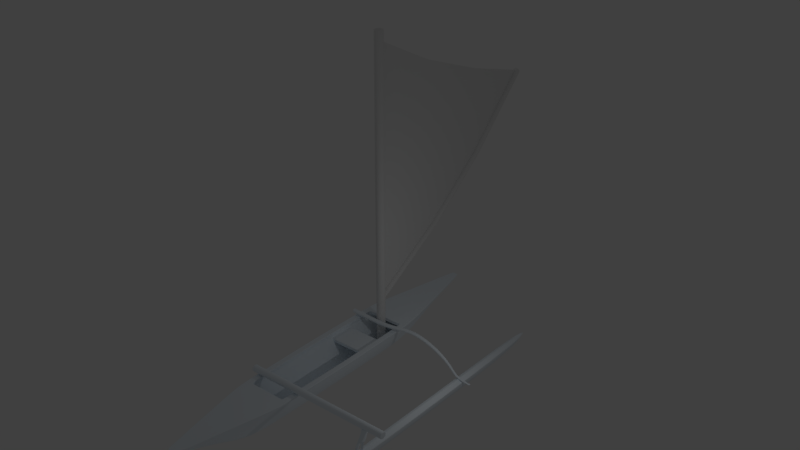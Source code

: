 # Source: pirogue02.blend  (saved by Blender 2.79.0; exported with 4.5.12 LTS)
import bpy
from mathutils import Matrix  # noqa: F401  (used for matrix-valued properties, if any)

bpy.ops.wm.read_factory_settings(use_empty=True)
scene = bpy.context.scene
scene.name = 'Scene'

# ---- collections
col_collection_1 = bpy.data.collections.new('Collection 1'); scene.collection.children.link(col_collection_1)

# ---- materials (node trees are filled in below, after node groups)
mat_material_001 = bpy.data.materials.new('Material.001')
mat_material_001.alpha_threshold = 0.0
mat_material_001.use_transparent_shadow = False
mat_material_001.roughness = 0.5
mat_material_002 = bpy.data.materials.new('Material.002')
mat_material_002.alpha_threshold = 0.0
mat_material_002.use_transparent_shadow = False
mat_material_002.preview_render_type = 'FLAT'
mat_material_002.roughness = 0.5
mat_material_005 = bpy.data.materials.new('Material.005')
mat_material_005.alpha_threshold = 0.0
mat_material_005.use_transparent_shadow = False
mat_material_005.diffuse_color = (0.8697, 0.941, 1.0, 1.0)
mat_material_005.roughness = 0.5

# ---- material node trees

# ---- world
world_world = bpy.data.worlds.new('World'); scene.world = world_world
world_world.color = (0.05088, 0.05088, 0.05088)
world_world.use_sun_shadow = False
world_world.sun_shadow_jitter_overblur = 0.0
world_world.cycles.sampling_method = 'MANUAL'

# ---- lights
light_spot = bpy.data.lights.new('Spot', 'SPOT')
light_spot.transmission_factor = 0.0
light_spot.energy = 351.0
light_spot.shadow_buffer_clip_start = 0.5
light_spot.shadow_soft_size = 0.1
light_spot.shadow_maximum_resolution = 0.006
light_spot.use_absolute_resolution = True
light_lamp = bpy.data.lights.new('Lamp', 'POINT')
light_lamp.transmission_factor = 0.0
light_lamp.cutoff_distance = 30.0
light_lamp.energy = 100.0
light_lamp.shadow_buffer_clip_start = 1.001
light_lamp.shadow_soft_size = 0.1
light_lamp.shadow_maximum_resolution = 0.006
light_lamp.use_absolute_resolution = True

# ---- meshes
me_plane = bpy.data.meshes.new('Plane')
me_plane.from_pydata([(0.348, 1.07, 0.01268), (0.348, -0.03495, 7.704), (0.3396, 1.03, -0.04722), (0.3377, -0.5452, -0.1877), (0.3451, 1.415, 0.1891), (0.3451, -0.5958, 0.05179), (0.3506, 1.415, 0.1861), (0.3506, -0.5958, 0.04877), (0.356, 1.415, 0.1771), (0.356, -0.5958, 0.03981), (0.3609, 1.415, 0.1626), (0.3609, -0.5957, 0.02527), (0.3652, 1.415, 0.143), (0.3652, -0.5957, 0.005696), (0.3687, 1.415, 0.1192), (0.3687, -0.5956, -0.01815), (0.3713, 1.415, 0.09195), (0.3713, -0.5956, -0.04536), (0.373, 1.415, 0.06242), (0.373, -0.5955, -0.07489), (0.3735, 1.415, 0.03172), (0.3735, -0.5955, -0.1056), (0.373, 1.415, 0.001016), (0.373, -0.5954, -0.1363), (0.3713, 1.416, -0.02851), (0.3713, -0.5953, -0.1658), (0.3687, 1.416, -0.05572), (0.3687, -0.5953, -0.193), (0.3652, 1.416, -0.07957), (0.3652, -0.5952, -0.2169), (0.3609, 1.416, -0.09914), (0.3609, -0.5952, -0.2364), (0.356, 1.416, -0.1137), (0.356, -0.5952, -0.251), (0.3506, 1.416, -0.1226), (0.3506, -0.5951, -0.2599), (0.3451, 1.416, -0.1257), (0.3451, -0.5951, -0.263), (0.3395, 1.416, -0.1226), (0.3395, -0.5951, -0.2599), (0.3342, 1.416, -0.1137), (0.3342, -0.5952, -0.251), (0.3293, 1.416, -0.09914), (0.3293, -0.5952, -0.2364), (0.325, 1.416, -0.07957), (0.325, -0.5952, -0.2169), (0.3215, 1.416, -0.05572), (0.3215, -0.5953, -0.193), (0.3188, 1.416, -0.02851), (0.3188, -0.5953, -0.1658), (0.3172, 1.415, 0.001016), (0.3172, -0.5954, -0.1363), (0.3167, 1.415, 0.03172), (0.3167, -0.5955, -0.1056), (0.3172, 1.415, 0.06242), (0.3172, -0.5955, -0.07489), (0.3188, 1.415, 0.09195), (0.3188, -0.5956, -0.04536), (0.3215, 1.415, 0.1192), (0.3215, -0.5956, -0.01815), (0.325, 1.415, 0.143), (0.325, -0.5957, 0.005697), (0.3293, 1.415, 0.1626), (0.3293, -0.5957, 0.02527), (0.3342, 1.415, 0.1771), (0.3342, -0.5958, 0.03981), (0.3395, 1.415, 0.1861), (0.3395, -0.5958, 0.04877), (0.345, -0.01879, 7.756), (0.347, 1.079, 0.1307), (0.3439, -0.03464, 7.705), (0.3439, 1.07, 0.01384), (0.3399, -0.03373, 7.709), (0.3399, 1.071, 0.01728), (0.3363, -0.03225, 7.714), (0.3363, 1.073, 0.02288), (0.3331, -0.03027, 7.722), (0.3331, 1.075, 0.03041), (0.3305, -0.02784, 7.731), (0.3305, 1.077, 0.03958), (0.3285, -0.02508, 7.741), (0.3285, 1.08, 0.05005), (0.3273, -0.02208, 7.753), (0.3273, 1.083, 0.06141), (0.3269, -0.01896, 7.764), (0.3269, 1.086, 0.07322), (0.3273, -0.01584, 7.776), (0.3273, 1.089, 0.08503), (0.3285, -0.01284, 7.788), (0.3285, 1.092, 0.09638), (0.3305, -0.01008, 7.798), (0.3305, 1.095, 0.1069), (0.3331, -0.007658, 7.807), (0.3331, 1.097, 0.116), (0.3363, -0.005668, 7.815), (0.3363, 1.099, 0.1236), (0.3399, -0.004192, 7.82), (0.3399, 1.101, 0.1291), (0.3439, -0.003282, 7.824), (0.3439, 1.102, 0.1326), (0.348, -0.002975, 7.825), (0.348, 1.102, 0.1338), (0.3521, -0.003282, 7.824), (0.3521, 1.102, 0.1326), (0.356, -0.004192, 7.82), (0.356, 1.101, 0.1291), (0.3596, -0.005668, 7.815), (0.3596, 1.099, 0.1236), (0.3628, -0.007658, 7.807), (0.3628, 1.097, 0.116), (0.3654, -0.01008, 7.798), (0.3654, 1.095, 0.1069), (0.3674, -0.01284, 7.788), (0.3674, 1.092, 0.09638), (0.3686, -0.01584, 7.776), (0.3686, 1.089, 0.08503), (0.369, -0.01896, 7.764), (0.369, 1.086, 0.07322), (0.3686, -0.02208, 7.753), (0.3686, 1.083, 0.06141), (0.3674, -0.02508, 7.741), (0.3674, 1.08, 0.05005), (0.3654, -0.02784, 7.731), (0.3654, 1.077, 0.03958), (0.3628, -0.03027, 7.722), (0.3628, 1.075, 0.03041), (0.3596, -0.03225, 7.714), (0.3596, 1.073, 0.02288), (0.356, -0.03373, 7.709), (0.356, 1.071, 0.01728), (0.3521, -0.03464, 7.705), (0.3521, 1.07, 0.01384), (0.3331, 0.777, 3.014), (0.3331, 0.4278, 5.432), (0.3305, 0.7581, 2.928), (0.3305, 0.4113, 5.33), (0.3305, 0.7747, 3.004), (0.3305, 0.4258, 5.419), (0.3331, 0.7558, 2.917), (0.3331, 0.4094, 5.318), (0.3285, 0.7721, 2.992), (0.3285, 0.4236, 5.406), (0.3363, 0.7539, 2.909), (0.3363, 0.4077, 5.308), (0.3273, 0.7693, 2.979), (0.3273, 0.4211, 5.39), (0.3399, 0.7526, 2.902), (0.3399, 0.4065, 5.3), (0.3269, 0.7664, 2.966), (0.3269, 0.4186, 5.375), (0.3439, 0.7517, 2.898), (0.3439, 0.4058, 5.296), (0.348, 0.4056, 5.294), (0.348, 0.7514, 2.897), (0.3273, 0.7635, 2.952), (0.3273, 0.416, 5.359), (0.3285, 0.7607, 2.939), (0.3285, 0.4136, 5.344), (0.3363, 0.7788, 3.023), (0.3363, 0.4294, 5.442), (0.3399, 0.7802, 3.029), (0.3399, 0.4306, 5.449), (0.3439, 0.7811, 3.033), (0.3439, 0.4313, 5.454), (0.348, 0.7814, 3.034), (0.348, 0.4316, 5.455), (0.3521, 0.7811, 3.033), (0.3521, 0.4313, 5.454), (0.356, 0.7802, 3.029), (0.356, 0.4306, 5.449), (0.3596, 0.7788, 3.023), (0.3596, 0.4294, 5.442), (0.3628, 0.777, 3.014), (0.3628, 0.4278, 5.432), (0.3654, 0.7747, 3.004), (0.3654, 0.4258, 5.419), (0.3674, 0.7721, 2.992), (0.3674, 0.4236, 5.406), (0.3686, 0.7693, 2.979), (0.3686, 0.4211, 5.39), (0.369, 0.7664, 2.966), (0.369, 0.4186, 5.375), (0.3686, 0.7635, 2.952), (0.3686, 0.416, 5.359), (0.3674, 0.7607, 2.939), (0.3674, 0.4136, 5.344), (0.3654, 0.7581, 2.928), (0.3654, 0.4113, 5.33), (0.3628, 0.7558, 2.917), (0.3628, 0.4094, 5.318), (0.3596, 0.7539, 2.909), (0.3596, 0.4077, 5.308), (0.356, 0.7526, 2.902), (0.356, 0.4065, 5.3), (0.3521, 0.7517, 2.898), (0.3521, 0.4058, 5.296), (0.345, -0.01859, 7.661), (0.3463, 0.7672, 2.937), (0.3457, 0.4183, 5.384), (0.3383, -0.02026, -0.1409), (0.339, 0.5047, -0.09404), (0.3463, 0.7129, 2.673), (0.3463, 0.7129, 2.673), (0.3463, 0.7129, 2.673), (0.3421, 1.046, 0.01208), (0.3445, 1.062, 0.07139), (0.3426, -0.1465, 5.112), (0.3401, -0.3148, 2.464), (0.3408, 0.1259, 1.701), (0.3432, 0.2721, 3.542), (0.3414, 0.5922, 0.9162), (0.3439, 0.6797, 1.926), (0.3392, 0.6796, -0.07844), (0.3394, 0.8546, -0.06283), (0.3468, 0.9749, 1.066), (0.3465, 0.8711, 2.001), (0.3419, 0.8947, 0.3135), (0.3416, 0.7434, 0.6148), (0.3443, 0.9348, 0.6897), (0.3441, 0.8072, 1.308), (0.3461, 0.6509, 3.752), (0.3459, 0.5346, 4.568), (0.3385, 0.1547, -0.1253), (0.3387, 0.3297, -0.1097), (0.3412, 0.4368, 1.178), (0.341, 0.2813, 1.439), (0.3437, 0.5438, 2.465), (0.3434, 0.408, 3.004), (0.3455, 0.2726, 6.175), (0.3452, 0.1269, 6.966), (0.3379, -0.3702, -0.1721), (0.3381, -0.1952, -0.1565), (0.3405, -0.02098, 1.955), (0.3403, -0.1679, 2.21), (0.343, 0.1326, 4.065), (0.3428, -0.006966, 4.589), (0.3393, -0.3916, 1.58), (0.3385, -0.4684, 0.6962), (0.3404, 1.035, -0.02745), (0.3413, 1.04, -0.007683), (0.3391, 0.02847, 0.473), (0.3399, 0.0772, 1.087), (0.3398, 0.5338, 0.2427), (0.3406, 0.563, 0.5795), (0.34, 0.7009, 0.1527), (0.3408, 0.7222, 0.3837), (0.3402, 0.868, 0.0626), (0.341, 0.8813, 0.188), (0.3393, 0.1969, 0.3962), (0.3402, 0.2391, 0.9177), (0.3396, 0.3654, 0.3195), (0.3404, 0.4011, 0.7486), (0.3387, -0.3028, 0.6218), (0.3395, -0.2353, 1.416), (0.3389, -0.1371, 0.5474), (0.3397, -0.07906, 1.251), (0.3429, 1.051, 0.03185), (0.3437, 1.057, 0.05162), (0.3417, -0.2026, 4.229), (0.3409, -0.2587, 3.347), (0.3416, 0.1747, 2.315), (0.3424, 0.2234, 2.928), (0.3422, 0.6214, 1.253), (0.3431, 0.6505, 1.59), (0.3425, 0.7647, 0.8459), (0.3433, 0.786, 1.077), (0.3427, 0.9081, 0.4389), (0.3435, 0.9214, 0.5643), (0.3418, 0.3236, 1.961), (0.3426, 0.3658, 2.482), (0.342, 0.4725, 1.607), (0.3428, 0.5082, 2.036), (0.3411, -0.1143, 3.003), (0.342, -0.06061, 3.796), (0.3414, 0.0302, 2.659), (0.3422, 0.08139, 3.362), (0.3453, 1.068, 0.09115), (0.3462, 1.073, 0.1109), (0.344, 0.3209, 4.156), (0.3449, 0.3696, 4.77), (0.3447, 0.7089, 2.263), (0.3455, 0.7381, 2.6), (0.3442, -0.06136, 6.875), (0.3434, -0.1039, 5.993), (0.3449, 0.8285, 1.539), (0.3457, 0.8498, 1.77), (0.3451, 0.9481, 0.8152), (0.3459, 0.9615, 0.9406), (0.3443, 0.4502, 3.525), (0.3451, 0.4924, 4.047), (0.3445, 0.5795, 2.894), (0.3453, 0.6152, 3.323), (0.3436, 0.03766, 5.381), (0.3444, 0.08229, 6.173), (0.3438, 0.1793, 4.769), (0.3446, 0.2259, 5.472)], [], [(4, 5, 7, 6), (172, 109, 111, 174), (144, 87, 89, 140), (6, 7, 9, 8), (170, 107, 109, 172), (8, 9, 11, 10), (10, 11, 13, 12), (148, 85, 87, 144), (12, 13, 15, 14), (168, 105, 107, 170), (14, 15, 17, 16), (16, 17, 19, 18), (154, 83, 85, 148), (18, 19, 21, 20), (166, 103, 105, 168), (20, 21, 23, 22), (22, 23, 25, 24), (156, 81, 83, 154), (24, 25, 27, 26), (164, 101, 103, 166), (26, 27, 29, 28), (28, 29, 31, 30), (134, 79, 81, 156), (30, 31, 33, 32), (162, 99, 101, 164), (32, 33, 35, 34), (34, 35, 37, 36), (138, 77, 79, 134), (36, 37, 39, 38), (160, 97, 99, 162), (38, 39, 41, 40), (40, 41, 43, 42), (142, 75, 77, 138), (42, 43, 45, 44), (158, 95, 97, 160), (44, 45, 47, 46), (46, 47, 49, 48), (146, 73, 75, 142), (48, 49, 51, 50), (132, 93, 95, 158), (50, 51, 53, 52), (52, 53, 55, 54), (150, 71, 73, 146), (54, 55, 57, 56), (136, 91, 93, 132), (56, 57, 59, 58), (58, 59, 61, 60), (153, 0, 71, 150), (60, 61, 63, 62), (140, 89, 91, 136), (62, 63, 65, 64), (7, 5, 67, 65, 63, 61, 59, 57, 55, 53, 51, 49, 47, 45, 43, 41, 39, 37, 35, 33, 31, 29, 27, 25, 23, 21, 19, 17, 15, 13, 11, 9), (287, 277, 69, 214), (64, 65, 67, 66), (66, 67, 5, 4), (4, 6, 8, 10, 12, 14, 16, 18, 20, 22, 24, 26, 28, 30, 32, 34, 36, 38, 40, 42, 44, 46, 48, 50, 52, 54, 56, 58, 60, 62, 64, 66), (174, 111, 113, 176), (176, 113, 115, 178), (178, 115, 117, 180), (180, 117, 119, 182), (182, 119, 121, 184), (184, 121, 123, 186), (186, 123, 125, 188), (188, 125, 127, 190), (190, 127, 129, 192), (111, 109, 107, 105, 103, 101, 99, 97, 95, 93, 91, 89, 87, 85, 83, 81, 79, 77, 75, 73, 71, 0, 131, 129, 127, 125, 123, 121, 119, 117, 115, 113), (192, 129, 131, 194), (194, 131, 0, 153), (1, 70, 72, 74, 76, 78, 80, 82, 84, 86, 88, 90, 92, 94, 96, 98, 100, 102, 104, 106, 108, 110, 112, 114, 116, 118, 120, 122, 124, 126, 128, 130), (130, 195, 152, 1), (195, 194, 153, 152), (128, 193, 195, 130), (193, 192, 194, 195), (126, 191, 193, 128), (191, 190, 192, 193), (124, 189, 191, 126), (189, 188, 190, 191), (122, 187, 189, 124), (187, 186, 188, 189), (120, 185, 187, 122), (185, 184, 186, 187), (118, 183, 185, 120), (183, 182, 184, 185), (116, 181, 183, 118), (181, 180, 182, 183), (114, 179, 181, 116), (179, 178, 180, 181), (112, 177, 179, 114), (177, 176, 178, 179), (110, 175, 177, 112), (175, 174, 176, 177), (88, 141, 137, 90), (141, 140, 136, 137), (1, 152, 151, 70), (152, 153, 150, 151), (90, 137, 133, 92), (137, 136, 132, 133), (70, 151, 147, 72), (151, 150, 146, 147), (92, 133, 159, 94), (133, 132, 158, 159), (72, 147, 143, 74), (147, 146, 142, 143), (94, 159, 161, 96), (159, 158, 160, 161), (74, 143, 139, 76), (143, 142, 138, 139), (96, 161, 163, 98), (161, 160, 162, 163), (76, 139, 135, 78), (139, 138, 134, 135), (98, 163, 165, 100), (163, 162, 164, 165), (78, 135, 157, 80), (135, 134, 156, 157), (100, 165, 167, 102), (165, 164, 166, 167), (80, 157, 155, 82), (157, 156, 154, 155), (102, 167, 169, 104), (167, 166, 168, 169), (82, 155, 149, 84), (155, 154, 148, 149), (104, 169, 171, 106), (169, 168, 170, 171), (84, 149, 145, 86), (149, 148, 144, 145), (106, 171, 173, 108), (171, 170, 172, 173), (86, 145, 141, 88), (145, 144, 140, 141), (108, 173, 175, 110), (173, 172, 174, 175), (295, 279, 198, 228), (291, 281, 197, 220), (251, 243, 210, 224), (271, 263, 211, 226), (255, 241, 208, 232), (275, 261, 209, 234), (247, 239, 204, 216), (267, 257, 205, 218), (263, 265, 219, 211), (265, 267, 218, 219), (243, 245, 217, 210), (245, 247, 216, 217), (281, 285, 215, 197), (285, 287, 214, 215), (261, 269, 227, 209), (269, 271, 226, 227), (241, 249, 225, 208), (249, 251, 224, 225), (279, 289, 221, 198), (289, 291, 220, 221), (258, 273, 235, 206), (273, 275, 234, 235), (236, 253, 233, 207), (253, 255, 232, 233), (282, 293, 229, 68), (293, 295, 228, 229), (230, 231, 254, 252), (252, 254, 255, 253), (3, 230, 252, 237), (237, 252, 253, 236), (222, 223, 250, 248), (248, 250, 251, 249), (199, 222, 248, 240), (240, 248, 249, 241), (212, 213, 246, 244), (244, 246, 247, 245), (200, 212, 244, 242), (242, 244, 245, 243), (213, 2, 238, 246), (246, 238, 239, 247), (231, 199, 240, 254), (254, 240, 241, 255), (223, 200, 242, 250), (250, 242, 243, 251), (233, 232, 274, 272), (272, 274, 275, 273), (207, 233, 272, 259), (259, 272, 273, 258), (225, 224, 270, 268), (268, 270, 271, 269), (208, 225, 268, 260), (260, 268, 269, 261), (217, 216, 266, 264), (264, 266, 267, 265), (210, 217, 264, 262), (262, 264, 265, 263), (216, 204, 256, 266), (266, 256, 257, 267), (232, 208, 260, 274), (274, 260, 261, 275), (224, 210, 262, 270), (270, 262, 263, 271), (235, 234, 294, 292), (292, 294, 295, 293), (206, 235, 292, 283), (283, 292, 293, 282), (227, 226, 290, 288), (288, 290, 291, 289), (209, 227, 288, 278), (278, 288, 289, 279), (219, 218, 286, 284), (284, 286, 287, 285), (211, 219, 284, 280), (280, 284, 285, 281), (226, 211, 280, 290), (290, 280, 281, 291), (234, 209, 278, 294), (294, 278, 279, 295), (218, 205, 276, 286), (286, 276, 277, 287)])
me_plane.polygons.foreach_set('material_index', [0, 0, 0, 0, 0, 0, 0, 0, 0, 0, 0, 0, 0, 0, 0, 0, 0, 0, 0, 0, 0, 0, 0, 0, 0, 0, 0, 0, 0, 0, 0, 0, 0, 0, 0, 0, 0, 0, 0, 0, 0, 0, 0, 0, 0, 0, 0, 0, 0, 0, 0, 0, 1, 0, 0, 0, 0, 0, 0, 0, 0, 0, 0, 0, 0, 0, 0, 0, 0, 0, 0, 0, 0, 0, 0, 0, 0, 0, 0, 0, 0, 0, 0, 0, 0, 0, 0, 0, 0, 0, 0, 0, 0, 0, 0, 0, 0, 0, 0, 0, 0, 0, 0, 0, 0, 0, 0, 0, 0, 0, 0, 0, 0, 0, 0, 0, 0, 0, 0, 0, 0, 0, 0, 0, 0, 0, 0, 0, 0, 0, 0, 0, 0, 1, 1, 1, 1, 1, 1, 1, 1, 1, 1, 1, 1, 1, 1, 1, 1, 1, 1, 1, 1, 1, 1, 1, 1, 1, 1, 1, 1, 1, 1, 1, 1, 1, 1, 1, 1, 1, 1, 1, 1, 1, 1, 1, 1, 1, 1, 1, 1, 1, 1, 1, 1, 1, 1, 1, 1, 1, 1, 1, 1, 1, 1, 1, 1, 1, 1, 1, 1, 1, 1, 1, 1, 1, 1, 1, 1, 1, 1, 1, 1])
_uv = me_plane.uv_layers.new(name='UVMap')
_uv.uv.foreach_set('vector', [0.0, 0.0, 0.0, 0.0, 0.0, 0.0, 0.0, 0.0, 0.0, 0.0, 0.0, 0.0, 0.0, 0.0, 0.0, 0.0, 0.0, 0.0, 0.0, 0.0, 0.0, 0.0, 0.0, 0.0, 0.0, 0.0, 0.0, 0.0, 0.0, 0.0, 0.0, 0.0, 0.0, 0.0, 0.0, 0.0, 0.0, 0.0, 0.0, 0.0, 0.0, 0.0, 0.0, 0.0, 0.0, 0.0, 0.0, 0.0, 0.0, 0.0, 0.0, 0.0, 0.0, 0.0, 0.0, 0.0, 0.0, 0.0, 0.0, 0.0, 0.0, 0.0, 0.0, 0.0, 0.0, 0.0, 0.0, 0.0, 0.0, 0.0, 0.0, 0.0, 0.0, 0.0, 0.0, 0.0, 0.0, 0.0, 0.0, 0.0, 0.0, 0.0, 0.0, 0.0, 0.0, 0.0, 0.0, 0.0, 0.0, 0.0, 0.0, 0.0, 0.0, 0.0, 0.0, 0.0, 0.0, 0.0, 0.0, 0.0, 0.0, 0.0, 0.0, 0.0, 0.0, 0.0, 0.0, 0.0, 0.0, 0.0, 0.0, 0.0, 0.0, 0.0, 0.0, 0.0, 0.0, 0.0, 0.0, 0.0, 0.0, 0.0, 0.0, 0.0, 0.0, 0.0, 0.0, 0.0, 0.0, 0.0, 0.0, 0.0, 0.0, 0.0, 0.0, 0.0, 0.0, 0.0, 0.0, 0.0, 0.0, 0.0, 0.0, 0.0, 0.0, 0.0, 0.0, 0.0, 0.0, 0.0, 0.0, 0.0, 0.0, 0.0, 0.0, 0.0, 0.0, 0.0, 0.0, 0.0, 0.0, 0.0, 0.0, 0.0, 0.0, 0.0, 0.0, 0.0, 0.0, 0.0, 0.0, 0.0, 0.0, 0.0, 0.0, 0.0, 0.0, 0.0, 0.0, 0.0, 0.0, 0.0, 0.0, 0.0, 0.0, 0.0, 0.0, 0.0, 0.0, 0.0, 0.0, 0.0, 0.0, 0.0, 0.0, 0.0, 0.0, 0.0, 0.0, 0.0, 0.0, 0.0, 0.0, 0.0, 0.0, 0.0, 0.0, 0.0, 0.0, 0.0, 0.0, 0.0, 0.0, 0.0, 0.0, 0.0, 0.0, 0.0, 0.0, 0.0, 0.0, 0.0, 0.0, 0.0, 0.0, 0.0, 0.0, 0.0, 0.0, 0.0, 0.0, 0.0, 0.0, 0.0, 0.0, 0.0, 0.0, 0.0, 0.0, 0.0, 0.0, 0.0, 0.0, 0.0, 0.0, 0.0, 0.0, 0.0, 0.0, 0.0, 0.0, 0.0, 0.0, 0.0, 0.0, 0.0, 0.0, 0.0, 0.0, 0.0, 0.0, 0.0, 0.0, 0.0, 0.0, 0.0, 0.0, 0.0, 0.0, 0.0, 0.0, 0.0, 0.0, 0.0, 0.0, 0.0, 0.0, 0.0, 0.0, 0.0, 0.0, 0.0, 0.0, 0.0, 0.0, 0.0, 0.0, 0.0, 0.0, 0.0, 0.0, 0.0, 0.0, 0.0, 0.0, 0.0, 0.0, 0.0, 0.0, 0.0, 0.0, 0.0, 0.0, 0.0, 0.0, 0.0, 0.0, 0.0, 0.0, 0.0, 0.0, 0.0, 0.0, 0.0, 0.0, 0.0, 0.0, 0.0, 0.0, 0.0, 0.0, 0.0, 0.0, 0.0, 0.0, 0.0, 0.0, 0.0, 0.0, 0.0, 0.0, 0.0, 0.0, 0.0, 0.0, 0.0, 0.0, 0.0, 0.0, 0.0, 0.0, 0.0, 0.0, 0.0, 0.0, 0.0, 0.0, 0.0, 0.0, 0.0, 0.0, 0.0, 0.0, 0.0, 0.0, 0.0, 0.0, 0.0, 0.0, 0.0, 0.0, 0.0, 0.0, 0.0, 0.0, 0.0, 0.0, 0.0, 0.0, 0.0, 0.0, 0.0, 0.0, 0.0, 0.0, 0.0, 0.0, 0.0, 0.0, 0.0, 0.0, 0.0, 0.0, 0.0, 0.0, 0.0, 0.0, 0.0, 0.0, 0.0, 0.0, 0.0, 0.0, 0.0, 0.0, 0.0, 0.0, 0.0, 0.0, 0.0, 0.0, 0.0, 0.0, 0.0, 0.0, 0.0, 0.0, 0.0, 0.0, 0.0, 0.0, 0.0, 0.0, 0.0, 0.0, 0.0, 0.0, 0.0, 0.0, 0.0, 0.0, 0.0, 0.0, 0.0, 0.0, 0.0, 0.0, 0.0, 0.0, 0.0, 0.0, 0.0, 0.0, 0.0, 0.0, 0.0, 0.0, 0.0, 0.0, 0.0, 0.0, 0.0, 0.0, 0.0, 0.0, 0.0, 0.0, 0.0, 0.0, 0.0, 0.0, 0.0, 0.0, 0.0, 0.0, 0.0, 0.0, 0.0, 0.0, 0.0, 0.0, 0.0, 0.0, 0.0, 0.0, 0.0, 0.0, 0.0, 0.0, 0.0, 0.0, 0.0, 0.0, 0.0, 1.0, 0.0, 1.0, 1.0, 0.0, 1.0, 0.0, 0.0, 0.0, 0.0, 0.0, 0.0, 0.0, 0.0, 0.0, 0.0, 0.0, 0.0, 0.0, 0.0, 0.0, 0.0, 0.0, 0.0, 0.0, 0.0, 0.0, 0.0, 0.0, 0.0, 0.0, 0.0, 0.0, 0.0, 0.0, 0.0, 0.0, 0.0, 0.0, 0.0, 0.0, 0.0, 0.0, 0.0, 0.0, 0.0, 0.0, 0.0, 0.0, 0.0, 0.0, 0.0, 0.0, 0.0, 0.0, 0.0, 0.0, 0.0, 0.0, 0.0, 0.0, 0.0, 0.0, 0.0, 0.0, 0.0, 0.0, 0.0, 0.0, 0.0, 0.0, 0.0, 0.0, 0.0, 0.0, 0.0, 0.0, 0.0, 0.0, 0.0, 0.0, 0.0, 0.0, 0.0, 0.0, 0.0, 0.0, 0.0, 0.0, 0.0, 0.0, 0.0, 0.0, 0.0, 0.0, 0.0, 0.0, 0.0, 0.0, 0.0, 0.0, 0.0, 0.0, 0.0, 0.0, 0.0, 0.0, 0.0, 0.0, 0.0, 0.0, 0.0, 0.0, 0.0, 0.0, 0.0, 0.0, 0.0, 0.0, 0.0, 0.0, 0.0, 0.0, 0.0, 0.0, 0.0, 0.0, 0.0, 0.0, 0.0, 0.0, 0.0, 0.0, 0.0, 0.0, 0.0, 0.0, 0.0, 0.0, 0.0, 0.0, 0.0, 0.0, 0.0, 0.0, 0.0, 0.0, 0.0, 0.0, 0.0, 0.0, 0.0, 0.0, 0.0, 0.0, 0.0, 0.0, 0.0, 0.0, 0.0, 0.0, 0.0, 0.0, 0.0, 0.0, 0.0, 0.0, 0.0, 0.0, 0.0, 0.0, 0.0, 0.0, 0.0, 0.0, 0.0, 0.0, 0.0, 0.0, 0.0, 0.0, 0.0, 0.0, 0.0, 0.0, 0.0, 0.0, 0.0, 0.0, 0.0, 0.0, 0.0, 0.0, 0.0, 0.0, 0.0, 0.0, 0.0, 0.0, 0.0, 0.0, 0.0, 0.0, 0.0, 0.0, 0.0, 0.0, 0.0, 0.0, 0.0, 0.0, 0.0, 0.0, 0.0, 0.0, 0.0, 0.0, 0.0, 0.0, 0.0, 0.0, 0.0, 0.0, 0.0, 0.0, 0.0, 0.0, 0.0, 0.0, 0.0, 0.0, 0.0, 0.0, 0.0, 0.0, 0.0, 0.0, 0.0, 0.0, 0.0, 0.0, 0.0, 0.0, 0.0, 0.0, 0.0, 0.0, 0.0, 0.0, 0.0, 0.0, 0.0, 0.0, 0.0, 0.0, 0.0, 0.0, 0.0, 0.0, 0.0, 0.0, 0.0, 0.0, 0.0, 0.0, 0.0, 0.0, 0.0, 0.0, 0.0, 0.0, 0.0, 0.0, 0.0, 0.0, 0.0, 0.0, 0.0, 0.0, 0.0, 0.0, 0.0, 0.0, 0.0, 0.0, 0.0, 0.0, 0.0, 0.0, 0.0, 0.0, 0.0, 0.0, 0.0, 0.0, 0.0, 0.0, 0.0, 0.0, 0.0, 0.0, 0.0, 0.0, 0.0, 0.0, 0.0, 0.0, 0.0, 0.0, 0.0, 0.0, 0.0, 0.0, 0.0, 0.0, 0.0, 0.0, 0.0, 0.0, 0.0, 0.0, 0.0, 0.0, 0.0, 0.0, 0.0, 0.0, 0.0, 0.0, 0.0, 0.0, 0.0, 0.0, 0.0, 0.0, 0.0, 0.0, 0.0, 0.0, 0.0, 0.0, 0.0, 0.0, 0.0, 0.0, 0.0, 0.0, 0.0, 0.0, 0.0, 0.0, 0.0, 0.0, 0.0, 0.0, 0.0, 0.0, 0.0, 0.0, 0.0, 0.0, 0.0, 0.0, 0.0, 0.0, 0.0, 0.0, 0.0, 0.0, 0.0, 0.0, 0.0, 0.0, 0.0, 0.0, 0.0, 0.0, 0.0, 0.0, 0.0, 0.0, 0.0, 0.0, 0.0, 0.0, 0.0, 0.0, 0.0, 0.0, 0.0, 0.0, 0.0, 0.0, 0.0, 0.0, 0.0, 0.0, 0.0, 0.0, 0.0, 0.0, 0.0, 0.0, 0.0, 0.0, 0.0, 0.0, 0.0, 0.0, 0.0, 0.0, 0.0, 0.0, 0.0, 0.0, 0.0, 0.0, 0.0, 0.0, 0.0, 0.0, 0.0, 0.0, 0.0, 0.0, 0.0, 0.0, 0.0, 0.0, 0.0, 0.0, 0.0, 0.0, 0.0, 0.0, 0.0, 0.0, 0.0, 0.0, 0.0, 0.0, 0.0, 0.0, 0.0, 0.0, 0.0, 0.0, 0.0, 0.0, 0.0, 0.0, 0.0, 0.0, 0.0, 0.0, 0.0, 0.0, 0.0, 0.0, 0.0, 0.0, 0.0, 0.0, 0.0, 0.0, 0.0, 0.0, 0.0, 0.0, 0.0, 0.0, 0.0, 0.0, 0.0, 0.0, 0.0, 0.0, 0.0, 0.0, 0.0, 0.0, 0.0, 0.0, 0.0, 0.0, 0.0, 0.0, 0.0, 0.0, 0.0, 0.0, 0.0, 0.0, 0.0, 0.0, 0.0, 0.0, 0.0, 0.0, 0.0, 0.0, 0.0, 0.0, 0.0, 0.0, 0.0, 0.0, 0.0, 0.0, 0.0, 0.0, 0.0, 0.0, 0.0, 0.0, 0.0, 0.0, 0.0, 0.0, 0.0, 0.0, 0.0, 0.0, 0.0, 0.0, 0.0, 0.0, 0.0, 0.0, 0.0, 0.0, 0.0, 0.0, 0.0, 0.0, 0.0, 0.0, 0.0, 0.0, 0.0, 0.0, 0.0, 0.0, 0.0, 0.0, 0.0, 0.0, 0.0, 0.0, 0.0, 0.0, 0.0, 0.0, 0.0, 0.0, 0.0, 0.0, 0.0, 0.0, 0.0, 0.0, 0.0, 0.0, 0.0, 0.0, 0.0, 0.0, 0.0, 0.0, 0.0, 0.0, 0.0, 0.0, 0.0, 0.0, 0.0, 0.0, 0.0, 0.0, 0.0, 0.0, 0.0, 0.0, 0.0, 0.0, 0.0, 0.0, 0.0, 0.0, 0.0, 0.0, 0.0, 0.0, 0.0, 0.0, 0.0, 0.0, 0.0, 0.0, 0.0, 0.0, 0.0, 0.0, 0.0, 0.0, 0.0, 0.0, 0.0, 0.0, 0.0, 0.0, 0.0, 0.0, 0.0, 0.0, 0.0, 0.0, 0.0, 0.0, 0.0, 0.0, 0.0, 0.0, 0.0, 0.0, 0.0, 0.0, 0.0, 0.0, 0.0, 0.0, 0.0, 0.0, 0.0, 0.0, 0.0, 0.0, 0.0, 0.0, 0.0, 0.0, 0.0, 0.0, 0.0, 0.0, 0.0, 0.0, 0.0, 0.0, 0.0, 0.0, 0.0, 0.0, 0.0, 0.0, 0.0, 0.0, 0.0, 0.0, 0.0, 0.0, 0.0, 0.0, 0.0, 0.0, 0.0, 0.0, 0.0, 0.0, 0.0, 0.0, 0.0, 0.0, 0.0, 0.0, 0.0, 0.0, 0.0, 0.0, 0.0, 0.0, 0.0, 0.0, 0.0, 0.0, 0.0, 0.0, 0.0, 0.0, 0.0, 0.0, 0.0, 0.0, 0.0, 0.0, 0.0, 0.0, 0.0, 0.0, 0.0, 0.0, 0.0, 0.0, 0.0, 0.0, 0.0, 0.0, 0.0, 0.0, 0.0, 0.0, 0.0, 0.0, 0.0, 0.0, 0.0, 0.0, 0.0, 0.0, 0.0, 0.0, 0.0, 0.0, 0.0, 0.0, 0.0, 0.0, 0.0, 0.0, 0.0, 0.0, 0.0, 0.0, 0.0, 0.0, 0.0, 0.0, 0.0, 0.0, 0.0, 0.0, 0.0, 0.0, 0.0, 0.0, 0.0, 0.0, 0.0, 0.0, 0.0, 0.0, 0.0, 0.0, 0.0, 0.0, 0.0, 0.0, 0.0, 0.0, 0.0, 0.0, 0.0, 0.0, 0.0, 0.0, 0.0, 0.0, 0.0, 0.0, 0.0, 0.0, 0.0, 0.0, 0.0, 0.0, 0.0, 0.0, 0.0, 0.0, 0.0, 0.0, 0.0, 0.0, 0.0, 0.0, 0.0, 0.0, 0.0, 0.0, 0.0, 0.0, 0.0, 0.0, 0.0, 0.0, 0.0, 0.0, 0.0, 0.0, 0.0, 0.0, 0.0, 0.0, 0.0, 0.0, 0.0, 0.0, 0.0, 0.0, 0.0, 0.0, 0.0, 0.0, 0.0, 0.0, 0.0, 1.0, 0.0, 1.0, 1.0, 0.0, 1.0, 0.0, 0.0, 1.0, 0.0, 1.0, 1.0, 0.0, 1.0, 0.0, 0.0, 1.0, 0.0, 1.0, 1.0, 0.0, 1.0, 0.0, 0.0, 1.0, 0.0, 1.0, 1.0, 0.0, 1.0, 0.0, 0.0, 1.0, 0.0, 1.0, 1.0, 0.0, 1.0, 0.0, 0.0, 1.0, 0.0, 1.0, 1.0, 0.0, 1.0, 0.0, 0.0, 1.0, 0.0, 1.0, 1.0, 0.0, 1.0, 0.0, 0.0, 1.0, 0.0, 1.0, 1.0, 0.0, 1.0, 0.0, 0.0, 1.0, 0.0, 1.0, 1.0, 0.0, 1.0, 0.0, 0.0, 1.0, 0.0, 1.0, 1.0, 0.0, 1.0, 0.0, 0.0, 1.0, 0.0, 1.0, 1.0, 0.0, 1.0, 0.0, 0.0, 1.0, 0.0, 1.0, 1.0, 0.0, 1.0, 0.0, 0.0, 1.0, 0.0, 1.0, 1.0, 0.0, 1.0, 0.0, 0.0, 1.0, 0.0, 1.0, 1.0, 0.0, 1.0, 0.0, 0.0, 1.0, 0.0, 1.0, 1.0, 0.0, 1.0, 0.0, 0.0, 1.0, 0.0, 1.0, 1.0, 0.0, 1.0, 0.0, 0.0, 1.0, 0.0, 1.0, 1.0, 0.0, 1.0, 0.0, 0.0, 1.0, 0.0, 1.0, 1.0, 0.0, 1.0, 0.0, 0.0, 1.0, 0.0, 1.0, 1.0, 0.0, 1.0, 0.0, 0.0, 1.0, 0.0, 1.0, 1.0, 0.0, 1.0, 0.0, 0.0, 1.0, 0.0, 1.0, 1.0, 0.0, 1.0, 0.0, 0.0, 1.0, 0.0, 1.0, 1.0, 0.0, 1.0, 0.0, 0.0, 1.0, 0.0, 1.0, 1.0, 0.0, 1.0, 0.0, 0.0, 1.0, 0.0, 1.0, 1.0, 0.0, 1.0, 0.0, 0.0, 1.0, 0.0, 1.0, 1.0, 0.0, 1.0, 0.0, 0.0, 1.0, 0.0, 1.0, 1.0, 0.0, 1.0, 0.0, 0.0, 1.0, 0.0, 1.0, 1.0, 0.0, 1.0, 0.0, 0.0, 1.0, 0.0, 1.0, 1.0, 0.0, 1.0, 0.0, 0.0, 1.0, 0.0, 1.0, 1.0, 0.0, 1.0, 0.0, 0.0, 1.0, 0.0, 1.0, 1.0, 0.0, 1.0, 0.0, 0.0, 1.0, 0.0, 1.0, 1.0, 0.0, 1.0, 0.0, 0.0, 1.0, 0.0, 1.0, 1.0, 0.0, 1.0, 0.0, 0.0, 1.0, 0.0, 1.0, 1.0, 0.0, 1.0, 0.0, 0.0, 1.0, 0.0, 1.0, 1.0, 0.0, 1.0, 0.0, 0.0, 1.0, 0.0, 1.0, 1.0, 0.0, 1.0, 0.0, 0.0, 1.0, 0.0, 1.0, 1.0, 0.0, 1.0, 0.0, 0.0, 1.0, 0.0, 1.0, 1.0, 0.0, 1.0, 0.0, 0.0, 1.0, 0.0, 1.0, 1.0, 0.0, 1.0, 0.0, 0.0, 1.0, 0.0, 1.0, 1.0, 0.0, 1.0, 0.0, 0.0, 1.0, 0.0, 1.0, 1.0, 0.0, 1.0, 0.0, 0.0, 1.0, 0.0, 1.0, 1.0, 0.0, 1.0, 0.0, 0.0, 1.0, 0.0, 1.0, 1.0, 0.0, 1.0, 0.0, 0.0, 1.0, 0.0, 1.0, 1.0, 0.0, 1.0, 0.0, 0.0, 1.0, 0.0, 1.0, 1.0, 0.0, 1.0, 0.0, 0.0, 1.0, 0.0, 1.0, 1.0, 0.0, 1.0, 0.0, 0.0, 1.0, 0.0, 1.0, 1.0, 0.0, 1.0, 0.0, 0.0, 1.0, 0.0, 1.0, 1.0, 0.0, 1.0, 0.0, 0.0, 1.0, 0.0, 1.0, 1.0, 0.0, 1.0, 0.0, 0.0, 1.0, 0.0, 1.0, 1.0, 0.0, 1.0, 0.0, 0.0, 1.0, 0.0, 1.0, 1.0, 0.0, 1.0, 0.0, 0.0, 1.0, 0.0, 1.0, 1.0, 0.0, 1.0, 0.0, 0.0, 1.0, 0.0, 1.0, 1.0, 0.0, 1.0, 0.0, 0.0, 1.0, 0.0, 1.0, 1.0, 0.0, 1.0, 0.0, 0.0, 1.0, 0.0, 1.0, 1.0, 0.0, 1.0, 0.0, 0.0, 1.0, 0.0, 1.0, 1.0, 0.0, 1.0, 0.0, 0.0, 1.0, 0.0, 1.0, 1.0, 0.0, 1.0, 0.0, 0.0, 1.0, 0.0, 1.0, 1.0, 0.0, 1.0, 0.0, 0.0, 1.0, 0.0, 1.0, 1.0, 0.0, 1.0, 0.0, 0.0, 1.0, 0.0, 1.0, 1.0, 0.0, 1.0, 0.0, 0.0, 1.0, 0.0, 1.0, 1.0, 0.0, 1.0, 0.0, 0.0, 1.0, 0.0, 1.0, 1.0, 0.0, 1.0, 0.0, 0.0, 1.0, 0.0, 1.0, 1.0, 0.0, 1.0, 0.0, 0.0, 1.0, 0.0, 1.0, 1.0, 0.0, 1.0, 0.0, 0.0, 1.0, 0.0, 1.0, 1.0, 0.0, 1.0, 0.0, 0.0, 1.0, 0.0, 1.0, 1.0, 0.0, 1.0, 0.0, 0.0, 1.0, 0.0, 1.0, 1.0, 0.0, 1.0, 0.0, 0.0, 1.0, 0.0, 1.0, 1.0, 0.0, 1.0, 0.0, 0.0, 1.0, 0.0, 1.0, 1.0, 0.0, 1.0, 0.0, 0.0, 1.0, 0.0, 1.0, 1.0, 0.0, 1.0, 0.0, 0.0, 1.0, 0.0, 1.0, 1.0, 0.0, 1.0, 0.0, 0.0, 1.0, 0.0, 1.0, 1.0, 0.0, 1.0, 0.0, 0.0, 1.0, 0.0, 1.0, 1.0, 0.0, 1.0, 0.0, 0.0, 1.0, 0.0, 1.0, 1.0, 0.0, 1.0, 0.0, 0.0, 1.0, 0.0, 1.0, 1.0, 0.0, 1.0, 0.0, 0.0, 1.0, 0.0, 1.0, 1.0, 0.0, 1.0, 0.0, 0.0, 1.0, 0.0, 1.0, 1.0, 0.0, 1.0, 0.0, 0.0, 1.0, 0.0, 1.0, 1.0, 0.0, 1.0, 0.0, 0.0, 1.0, 0.0, 1.0, 1.0, 0.0, 1.0, 0.0, 0.0, 1.0, 0.0, 1.0, 1.0, 0.0, 1.0, 0.0, 0.0, 1.0, 0.0, 1.0, 1.0, 0.0, 1.0])
me_plane.materials.append(mat_material_001)
me_plane.materials.append(mat_material_002)
me_plane.use_remesh_preserve_volume = False
me_plane.use_remesh_preserve_attributes = False
me_plane.use_mirror_vertex_groups = False
me_plane.update()
me_cube_004 = bpy.data.meshes.new('Cube.004')
me_cube_004.from_pydata([(-0.2434, -1.231, -0.9409), (-0.1759, -2.045, 1.059), (-0.2434, 1.231, -0.9409), (-0.1759, 2.045, 1.059), (0.2434, -1.231, -0.9409), (0.1759, -2.045, 1.059), (0.2434, 1.231, -0.9409), (0.1759, 2.045, 1.059), (-0.2976, 0.738, -0.9409), (-0.321, -2.964e-08, -0.9409), (-0.2976, -0.738, -0.9409), (-1.272, -0.9795, 1.059), (-1.372, -2.964e-08, 1.059), (-1.272, 0.9795, 1.059), (0.2976, -0.738, -0.9409), (0.321, -2.964e-08, -0.9409), (0.2976, 0.738, -0.9409), (1.272, 0.9795, 1.059), (1.372, -2.964e-08, 1.059), (1.272, -0.9795, 1.059), (-0.1957, -2.095, 0.8417), (-0.1957, 2.095, 0.8417), (0.1957, 2.095, 0.8417), (0.1957, -2.095, 0.8417), (1.245, 1.021, 0.8417), (1.343, -2.964e-08, 0.8417), (1.245, -1.021, 0.8417), (-1.245, -1.021, 0.8417), (-1.343, -2.964e-08, 0.8417), (-1.245, 1.021, 0.8417), (-0.197, 2.08, 0.8063), (0.197, 2.08, 0.8063), (0.197, -2.08, 0.8063), (1.226, 1.016, 0.8063), (1.323, -2.964e-08, 0.8063), (1.226, -1.016, 0.8063), (-1.226, -1.016, 0.8063), (-1.323, -2.964e-08, 0.8063), (-1.226, 1.016, 0.8063), (-0.197, -2.08, 0.8063), (-0.2443, 1.587, -0.06693), (0.2443, 1.587, -0.06693), (0.2443, -1.587, -0.06693), (0.8259, 0.8435, -0.06693), (0.8909, -2.964e-08, -0.06693), (0.8259, -0.8435, -0.06693), (-0.8259, -0.8435, -0.06693), (-0.8909, -2.964e-08, -0.06693), (-0.8259, 0.8435, -0.06693), (-0.2443, -1.587, -0.06693), (-0.5774, -0.912, -0.06764), (-0.6229, -2.964e-08, -0.06764), (-0.5774, 0.912, -0.06764), (0.5774, 0.912, -0.06764), (0.6229, -2.964e-08, -0.06764), (0.5774, -0.912, -0.06764), (-0.08559, -0.912, -0.7437), (-0.09233, -2.964e-08, -0.7437), (-0.08559, 0.912, -0.7437), (0.08559, 0.912, -0.7437), (0.09233, -2.964e-08, -0.7437), (0.08559, -0.912, -0.7437), (-1.115, -0.912, 0.8482), (-1.105, -0.912, 0.8128), (-1.192, -2.964e-08, 0.8131), (-1.202, -2.964e-08, 0.8482), (-1.105, 0.912, 0.8128), (-1.115, 0.912, 0.8482), (1.115, 0.912, 0.8482), (1.105, 0.912, 0.8128), (1.192, -2.964e-08, 0.8131), (1.202, -2.964e-08, 0.8482), (1.105, -0.912, 0.8128), (1.115, -0.912, 0.8482), (-1.13, -0.9184, 1.059), (-1.115, -0.912, 1.047), (-1.202, -2.964e-08, 1.047), (-1.218, -2.964e-08, 1.059), (-1.115, 0.912, 1.047), (-1.13, 0.9184, 1.059), (1.13, 0.9184, 1.059), (1.115, 0.912, 1.047), (1.202, -2.964e-08, 1.047), (1.218, -2.964e-08, 1.059), (1.115, -0.912, 1.047), (1.13, -0.9184, 1.059), (-0.07998, 1.358, -0.06764), (0.07998, 1.358, -0.06764), (-0.01186, 1.132, -0.7437), (0.01186, 1.132, -0.7437), (-0.153, 1.583, 0.8128), (0.153, 1.583, 0.8128), (0.1677, -1.191, -0.06764), (0.02487, -1.073, -0.6498), (-0.1677, -1.191, -0.06764), (-0.02487, -1.073, -0.6498), (0.3209, -1.582, 0.8128), (-0.3209, -1.582, 0.8128), (-0.1283, 1.231, -0.9409), (-0.144, 2.045, 1.059), (-0.1283, -1.231, -0.9409), (-0.144, -2.045, 1.059), (-1.041, 0.9795, 1.059), (-1.041, -0.9795, 1.059), (-0.09969, 0.7192, -0.9409), (-0.1079, -2.964e-08, -0.9409), (-0.09969, -0.7189, -0.9409), (-0.1602, -2.095, 0.8417), (-0.1602, 2.095, 0.8417), (-0.1033, 2.08, 0.8063), (-0.1033, -2.08, 0.8063), (-0.1288, -1.587, -0.06693), (-0.1288, 1.587, -0.06693), (-0.07008, 0.912, -0.7437), (-0.07559, -2.964e-08, -0.7437), (-0.07008, -0.912, -0.7437), (-0.9043, 0.912, 0.8128), (-0.9126, 0.912, 0.8482), (-0.9126, -0.912, 0.8482), (-0.9043, -0.912, 0.8128), (-0.9126, 0.912, 1.047), (-0.9248, 0.9184, 1.059), (-0.9248, -0.9184, 1.059), (-0.9126, -0.912, 1.047), (-0.06548, 1.358, -0.06764), (-0.009706, 1.132, -0.7437), (-0.1252, 1.583, 0.8128), (-0.1373, -1.191, -0.06764), (-0.02036, -1.073, -0.6498), (-0.2627, -1.582, 0.8128), (0.1541, 2.045, 1.059), (0.1437, -1.231, -0.9409), (1.114, 0.9795, 1.059), (1.114, -0.9795, 1.059), (0.1714, 2.095, 0.8417), (0.1169, 2.08, 0.8063), (0.1442, 1.587, -0.06693), (0.07495, 0.912, -0.7437), (0.08085, -2.964e-08, -0.7437), (0.07495, -0.912, -0.7437), (0.9672, 0.912, 0.8128), (0.9761, -0.912, 0.8482), (0.9761, 0.912, 1.047), (0.9891, -0.9184, 1.059), (0.07003, 1.358, -0.06764), (0.01038, 1.132, -0.7437), (0.134, 1.583, 0.8128), (0.1469, -1.191, -0.06764), (0.02177, -1.073, -0.6498), (0.1437, 1.231, -0.9409), (0.1541, -2.045, 1.059), (0.1174, 0.7192, -0.9409), (0.1262, -2.964e-08, -0.9409), (0.1174, -0.7189, -0.9409), (0.1714, -2.095, 0.8417), (0.1169, -2.08, 0.8063), (0.1442, -1.587, -0.06693), (0.9761, 0.912, 0.8482), (0.9672, -0.912, 0.8128), (0.9891, 0.9184, 1.059), (0.9761, -0.912, 1.047), (0.281, -1.582, 0.8128), (-0.2986, 0.7041, -0.9409), (-1.276, 0.9345, 1.059), (0.2986, 0.7041, -0.9409), (1.276, 0.9345, 1.059), (-1.249, 0.9738, 0.8417), (1.249, 0.9738, 0.8417), (1.231, 0.9695, 0.8063), (-1.231, 0.9695, 0.8063), (-0.8289, 0.8048, -0.06693), (0.8289, 0.8048, -0.06693), (-0.5795, 0.8701, -0.06764), (0.5795, 0.8701, -0.06764), (-0.0859, 0.8701, -0.7437), (0.0859, 0.8701, -0.7437), (-1.109, 0.8701, 0.8128), (-1.119, 0.8701, 0.8482), (1.109, 0.8701, 0.8128), (1.119, 0.8701, 0.8482), (-1.119, 0.8701, 1.047), (-1.134, 0.8762, 1.059), (1.119, 0.8701, 1.047), (1.134, 0.8762, 1.059), (-0.07033, 0.8701, -0.7437), (-0.1001, 0.6861, -0.9409), (0.07522, 0.8701, -0.7437), (0.1178, 0.6861, -0.9409), (-0.299, -0.6925, -0.9409), (-1.278, -0.9192, 1.059), (0.299, -0.6925, -0.9409), (1.278, -0.9192, 1.059), (-1.251, -0.9578, 0.8417), (1.251, -0.9578, 0.8417), (1.232, -0.9535, 0.8063), (-1.232, -0.9535, 0.8063), (-0.8299, -0.7915, -0.06693), (0.8299, -0.7915, -0.06693), (-0.5802, -0.8558, -0.06764), (0.5802, -0.8558, -0.06764), (-0.08601, -0.8558, -0.7437), (0.08601, -0.8558, -0.7437), (-1.11, -0.8558, 0.8128), (-1.12, -0.8558, 0.8482), (1.11, -0.8558, 0.8128), (1.12, -0.8558, 0.8482), (-1.12, -0.8558, 1.047), (-1.135, -0.8618, 1.059), (1.12, -0.8558, 1.047), (1.135, -0.8618, 1.059), (-0.07042, -0.8558, -0.7437), (-0.1002, -0.6746, -0.9409), (0.07532, -0.8558, -0.7437), (0.118, -0.6746, -0.9409), (-0.1995, -2.207, 1.059), (-0.2026, -2.22, 1.049), (-1.455, 1.064, 1.049), (-1.446, 1.059, 1.059), (-0.1995, 2.207, 1.059), (-0.2026, 2.22, 1.049), (0.1995, 2.207, 1.059), (0.2026, 2.22, 1.049), (1.455, -1.064, 1.049), (1.446, -1.059, 1.059), (0.1995, -2.207, 1.059), (0.2026, -2.22, 1.049), (-1.446, -1.059, 1.059), (-1.455, -1.064, 1.049), (-1.56, -2.964e-08, 1.059), (-1.57, -2.964e-08, 1.049), (1.446, 1.059, 1.059), (1.455, 1.064, 1.049), (1.56, -2.964e-08, 1.059), (1.57, -2.964e-08, 1.049), (-0.1633, 2.207, 1.059), (-0.1658, 2.22, 1.049), (-0.1658, -2.22, 1.049), (-0.1633, -2.207, 1.059), (0.1774, 2.22, 1.049), (0.1747, 2.207, 1.059), (0.1774, -2.22, 1.049), (0.1747, -2.207, 1.059), (-1.46, 1.015, 1.049), (-1.451, 1.01, 1.059), (1.46, 1.015, 1.049), (1.451, 1.01, 1.059), (-1.462, -0.9987, 1.049), (-1.453, -0.9937, 1.059), (1.462, -0.9987, 1.049), (1.453, -0.9937, 1.059), (-0.2072, -2.121, 0.8417), (-0.2104, -2.131, 0.8468), (-0.2104, 2.131, 0.8468), (-0.2072, 2.121, 0.8417), (0.2072, 2.121, 0.8417), (0.2104, 2.131, 0.8468), (0.2104, -2.131, 0.8468), (0.2072, -2.121, 0.8417), (1.342, 1.038, 0.8466), (1.33, 1.035, 0.8417), (1.448, -2.964e-08, 0.8466), (1.435, -2.964e-08, 0.8417), (1.342, -1.038, 0.8466), (1.33, -1.035, 0.8417), (-1.342, -1.038, 0.8466), (-1.33, -1.035, 0.8417), (-1.448, -2.964e-08, 0.8466), (-1.435, -2.964e-08, 0.8417), (-1.342, 1.038, 0.8466), (-1.33, 1.035, 0.8417), (-0.1696, -2.121, 0.8417), (-0.1722, -2.131, 0.8468), (-0.1722, 2.131, 0.8468), (-0.1696, 2.121, 0.8417), (0.1814, 2.121, 0.8417), (0.1842, 2.131, 0.8468), (0.1814, -2.121, 0.8417), (0.1842, -2.131, 0.8468), (-1.335, 0.9879, 0.8417), (-1.347, 0.9901, 0.8466), (1.335, 0.9879, 0.8417), (1.347, 0.9901, 0.8466), (-1.336, -0.9717, 0.8417), (-1.349, -0.9738, 0.8466), (1.336, -0.9717, 0.8417), (1.349, -0.9738, 0.8466), (2.544, 0.765, 1.709), (-1.531, 0.7597, 1.419), (-1.533, 0.7748, 1.301), (2.538, 0.7778, 1.609), (6.706, 0.7542, -0.1342), (6.699, 0.755, -0.1342), (6.708, 0.7491, -0.09409), (6.7, 0.7496, -0.0918), (6.708, 0.739, -0.09409), (6.7, 0.7387, -0.0918), (6.706, 0.7339, -0.1342), (6.699, 0.7333, -0.1342), (6.705, 0.739, -0.1744), (6.697, 0.7387, -0.1766), (6.705, 0.7491, -0.1744), (6.697, 0.7496, -0.1766), (-1.578, 0.7748, 1.308), (-1.581, 0.7723, 1.308), (-1.58, 0.7576, 1.418), (-1.576, 0.7597, 1.426), (-1.58, 0.7319, 1.418), (-1.576, 0.7296, 1.426), (-1.581, 0.7172, 1.308), (-1.578, 0.7145, 1.308), (-1.583, 0.7319, 1.198), (-1.579, 0.7296, 1.191), (-1.583, 0.7576, 1.198), (-1.579, 0.7597, 1.191), (2.555, 0.7655, 1.509), (-1.534, 0.7597, 1.184), (-1.531, 0.7296, 1.419), (2.566, 0.7398, 1.709), (-1.533, 0.7145, 1.301), (2.583, 0.7275, 1.609), (-1.534, 0.7296, 1.184), (2.577, 0.7403, 1.509), (7.04, -0.7181, 1.429), (2.662, -0.7181, 1.441), (-1.715, -0.7181, 1.452), (-1.716, -0.6932, 1.258), (2.661, -0.6932, 1.246), (7.038, -0.6932, 1.235), (7.094, -0.6967, 1.223), (7.086, -0.6932, 1.223), (7.095, -0.7202, 1.407), (7.087, -0.7181, 1.418), (7.095, -0.7665, 1.407), (7.087, -0.7679, 1.418), (7.094, -0.7901, 1.223), (7.086, -0.7928, 1.223), (7.092, -0.7665, 1.039), (7.084, -0.7679, 1.029), (7.092, -0.7202, 1.039), (7.084, -0.7181, 1.029), (-1.765, -0.6932, 1.269), (-1.768, -0.6973, 1.269), (-1.767, -0.7216, 1.451), (-1.763, -0.7181, 1.464), (-1.767, -0.7641, 1.451), (-1.763, -0.7679, 1.464), (-1.768, -0.7884, 1.269), (-1.765, -0.7928, 1.269), (-1.77, -0.7641, 1.088), (-1.766, -0.7679, 1.075), (-1.77, -0.7216, 1.088), (-1.766, -0.7181, 1.075), (7.037, -0.7181, 1.04), (2.659, -0.7181, 1.052), (-1.718, -0.7181, 1.063), (-1.715, -0.7679, 1.452), (2.662, -0.7679, 1.441), (7.04, -0.7679, 1.429), (-1.716, -0.7928, 1.258), (2.661, -0.7928, 1.246), (7.038, -0.7928, 1.235), (-1.718, -0.7679, 1.063), (2.659, -0.7679, 1.052), (7.037, -0.7679, 1.04), (-1.024, 0.5791, 0.5395), (-1.015, 0.5725, 0.5217), (-1.113, 0.5868, 0.7671), (-1.128, 0.5704, 0.7849), (-1.024, 0.2914, 0.5395), (-1.015, 0.298, 0.5217), (-1.113, 0.2837, 0.7671), (-1.128, 0.3001, 0.7849), (3.952, 0.7541, 1.341), (5.28, 0.7383, 0.7262), (5.204, 0.755, 0.5517), (3.855, 0.7793, 1.152), (3.952, 0.7793, 1.341), (5.281, 0.755, 0.7258), (5.243, 0.7633, 0.6385), (3.904, 0.7919, 1.246), (3.904, 0.7415, 1.246), (5.241, 0.7299, 0.6393), (3.855, 0.7541, 1.152), (5.203, 0.7383, 0.5521), (1.195, 0.7425, 1.189), (-0.1698, 0.7557, 1.138), (-0.1669, 0.7557, 1.374), (1.197, 0.7425, 1.405), (1.196, 0.7563, 1.297), (-0.1683, 0.7708, 1.256), (-0.1669, 0.7256, 1.374), (1.197, 0.7148, 1.405), (-0.1683, 0.7105, 1.256), (1.196, 0.701, 1.297), (-0.1698, 0.7256, 1.138), (1.195, 0.7148, 1.189), (5.688, 0.7401, 0.1128), (6.212, 0.738, -0.049), (5.688, 0.7537, 0.1128), (6.212, 0.7523, -0.049), (5.655, 0.7333, 0.06482), (6.199, 0.7308, -0.103), (5.622, 0.7401, 0.01683), (6.187, 0.738, -0.157), (6.187, 0.7523, -0.157), (5.622, 0.7537, 0.01683), (6.199, 0.7595, -0.103), (5.655, 0.7605, 0.06482), (5.75, -1.516, -0.7071), (6.162, 0.07088, -0.2542), (5.75, 1.658, -0.7071), (5.631, 0.07088, -0.2802), (6.067, -1.516, -0.7071), (5.655, 0.07088, -0.2542), (6.067, 1.658, -0.7071), (5.909, 0.07088, -0.7843), (5.909, 1.658, -0.7071), (6.067, 0.07088, -0.7843), (5.909, -1.516, -0.7071), (5.75, 0.07088, -0.7843), (5.655, -1.694, -0.177), (5.631, -1.733, -0.2029), (5.655, 1.836, -0.177), (5.631, 1.874, -0.2029), (6.162, -1.694, -0.177), (6.186, -1.733, -0.2029), (6.162, 1.836, -0.177), (6.186, 1.874, -0.2029), (5.909, 2.015, -0.2025), (5.878, 1.952, -0.04722), (5.939, 1.952, -0.04722), (5.909, -1.873, -0.2025), (5.939, -1.811, -0.04722), (5.878, -1.811, -0.04722), (6.186, 0.07088, -0.2802), (5.878, 0.07088, -0.1459), (5.939, 0.07088, -0.1459), (1.126, 0.5704, 0.7849), (1.133, 0.5824, 0.7703), (1.111, 0.5868, 0.7671), (1.074, 0.5725, 0.5217), (1.082, 0.5791, 0.5395), (1.102, 0.5738, 0.5363), (1.126, 0.3001, 0.7849), (1.111, 0.2837, 0.7671), (1.133, 0.288, 0.7703), (1.074, 0.298, 0.5217), (1.102, 0.2967, 0.5363), (1.082, 0.2914, 0.5395), (-1.162, 0.5704, 0.7849), (-1.147, 0.5868, 0.7671), (-1.169, 0.5824, 0.7703), (-1.047, 0.5725, 0.5217), (-1.075, 0.5738, 0.5363), (-1.056, 0.5791, 0.5395), (-1.147, 0.2837, 0.7671), (-1.162, 0.3001, 0.7849), (-1.169, 0.288, 0.7703), (-1.047, 0.298, 0.5217), (-1.056, 0.2914, 0.5395), (-1.075, 0.2967, 0.5363), (1.053, 0.5725, 0.5217), (1.089, 0.5868, 0.7671), (1.062, 0.2914, 0.5395), (1.104, 0.3001, 0.7849), (1.089, 0.2837, 0.7671), (1.053, 0.298, 0.5217), (1.104, 0.5704, 0.7849), (1.062, 0.5791, 0.5395), (5.765, -0.7723, 1.071), (5.767, -0.8233, 0.5213), (6.056, -0.7749, 1.073), (6.059, -0.8257, 0.5271), (5.778, -0.7122, 1.046), (5.78, -0.7674, 0.4097), (6.069, -0.7149, 1.048), (6.072, -0.7698, 0.4155), (6.063, -0.7436, 1.06), (6.065, -0.7965, 0.4689), (5.772, -0.741, 1.058), (5.774, -0.7941, 0.4631), (5.835, -0.8863, 0.2989), (6.023, -0.8879, 0.3027), (6.03, -0.861, 0.2247), (5.841, -0.8595, 0.221), (6.021, -0.7716, 0.1911), (5.879, -0.7783, 0.0813), (5.875, -0.7886, 0.2244), (6.017, -0.7897, 0.2272), (5.767, -0.8222, 0.5337), (6.059, -0.8246, 0.5396), (6.071, -0.7686, 0.4279), (5.78, -0.7663, 0.4221), (5.774, -0.793, 0.4755), (6.065, -0.7954, 0.4813), (5.848, -0.7737, 0.3988), (5.843, -0.7942, 0.4396), (6.015, -0.7751, 0.4021), (6.011, -0.7956, 0.4429), (6.004, -0.8285, 0.5089), (6.01, -0.7993, 0.4507), (5.814, -0.827, 0.5052), (5.821, -0.7978, 0.4469), (6.061, -0.7855, 0.8027), (6.073, -0.7296, 0.6911), (5.782, -0.7272, 0.6853), (5.776, -0.754, 0.7387), (6.065, -0.7648, 0.7614), (5.769, -0.7832, 0.7969), (5.974, -0.8041, -0.08587), (5.931, -0.8026, -0.09798), (5.934, -0.7878, -0.1275), (5.978, -0.7861, -0.1218), (5.878, -0.7873, -0.1287), (5.837, -0.785, -0.1246), (5.875, -0.8021, -0.09909), (5.833, -0.803, -0.08868), (5.84, -0.8941, -0.09055), (5.86, -0.8917, -0.1022), (5.962, -0.8926, -0.1002), (5.976, -0.8953, -0.08785), (5.844, -0.8702, -0.07889), (5.864, -0.8724, -0.09279), (5.966, -0.8732, -0.09076), (5.98, -0.8713, -0.07619), (6.057, -0.7757, 1.054), (6.07, -0.7159, 1.023), (5.778, -0.7133, 1.02), (5.772, -0.7419, 1.035), (6.063, -0.7451, 1.039), (5.765, -0.7731, 1.051), (5.84, -0.8938, -0.07157), (5.844, -0.8697, -0.06428), (5.978, -0.8949, -0.06882), (5.982, -0.8708, -0.06153), (5.98, -0.7855, -0.1088), (5.976, -0.8035, -0.07284), (5.835, -0.8024, -0.07565), (5.839, -0.7847, -0.116)], [], [(262, 222, 225, 256), (192, 27, 265, 282), (23, 26, 263, 257), (251, 215, 227, 264), (153, 14, 4, 131), (103, 11, 1, 101), (99, 3, 13, 102), (160, 84, 73, 141), (149, 6, 16, 151), (187, 164, 15, 152), (213, 190, 14, 153), (256, 225, 240, 277), (193, 25, 261, 284), (275, 238, 221, 255), (167, 24, 259, 280), (258, 231, 244, 281), (154, 23, 257, 276), (169, 166, 29, 38), (195, 192, 28, 37), (39, 20, 27, 36), (194, 193, 26, 35), (168, 167, 25, 34), (31, 22, 24, 33), (110, 107, 20, 39), (35, 26, 23, 32), (135, 134, 22, 31), (38, 29, 21, 30), (163, 13, 217, 243), (7, 17, 230, 220), (191, 19, 223, 249), (101, 1, 214, 237), (255, 221, 231, 258), (26, 193, 284, 263), (19, 5, 224, 223), (1, 11, 226, 214), (12, 163, 243, 228), (3, 99, 234, 218), (29, 166, 278, 269), (266, 229, 242, 279), (22, 134, 274, 254), (252, 219, 235, 272), (107, 154, 276, 270), (264, 227, 246, 283), (108, 21, 253, 273), (13, 3, 218, 217), (271, 236, 215, 251), (260, 233, 248, 285), (48, 38, 30, 40), (136, 135, 31, 41), (45, 35, 32, 42), (111, 110, 39, 49), (41, 31, 33, 43), (171, 168, 34, 44), (197, 194, 35, 45), (49, 39, 36, 46), (196, 195, 37, 47), (170, 169, 38, 48), (162, 170, 48, 8), (188, 196, 47, 9), (0, 49, 46, 10), (190, 197, 45, 14), (164, 171, 44, 15), (6, 41, 43, 16), (100, 111, 49, 0), (14, 45, 42, 4), (149, 136, 41, 6), (8, 48, 40, 2), (120, 78, 67, 117), (176, 64, 51, 172), (180, 76, 65, 177), (189, 11, 74, 207), (182, 81, 68, 179), (208, 82, 71, 205), (55, 61, 93, 92), (178, 69, 53, 173), (191, 18, 83, 209), (202, 63, 50, 198), (204, 70, 54, 199), (53, 69, 91, 87), (50, 63, 97, 94), (59, 53, 87, 89), (206, 75, 62, 203), (102, 13, 79, 121), (165, 17, 80, 183), (184, 174, 57, 114), (210, 200, 56, 115), (173, 53, 59, 175), (198, 50, 56, 200), (199, 54, 60, 201), (172, 51, 57, 174), (202, 64, 65, 203), (176, 66, 67, 177), (178, 70, 71, 179), (204, 72, 73, 205), (140, 69, 68, 157), (141, 73, 72, 158), (163, 12, 77, 181), (206, 76, 77, 207), (180, 78, 79, 181), (182, 82, 83, 183), (208, 84, 85, 209), (142, 81, 80, 159), (143, 85, 84, 160), (133, 19, 85, 143), (124, 86, 88, 125), (126, 90, 86, 124), (52, 58, 88, 86), (137, 59, 89, 145), (116, 66, 90, 126), (66, 52, 86, 90), (161, 96, 92, 147), (147, 92, 93, 148), (56, 50, 94, 95), (158, 72, 96, 161), (72, 55, 92, 96), (115, 56, 95, 128), (139, 115, 128, 148), (63, 119, 129, 97), (94, 127, 128, 95), (97, 129, 127, 94), (140, 116, 126, 146), (58, 113, 125, 88), (146, 126, 124, 144), (144, 124, 125, 145), (11, 103, 122, 74), (74, 122, 123, 75), (78, 120, 121, 79), (62, 118, 119, 63), (66, 116, 117, 67), (212, 210, 115, 139), (186, 184, 114, 138), (132, 102, 121, 159), (142, 120, 117, 157), (2, 40, 112, 98), (131, 156, 111, 100), (156, 155, 110, 111), (40, 30, 109, 112), (272, 235, 238, 275), (150, 101, 237, 241), (130, 7, 220, 239), (30, 21, 108, 109), (155, 154, 107, 110), (268, 216, 219, 252), (27, 20, 250, 265), (188, 211, 106, 10), (162, 185, 105, 9), (2, 98, 104, 8), (75, 123, 118, 62), (130, 99, 102, 132), (133, 103, 101, 150), (10, 106, 100, 0), (19, 133, 150, 5), (7, 130, 132, 17), (32, 23, 154, 155), (5, 150, 241, 224), (24, 22, 254, 259), (11, 189, 247, 226), (42, 32, 155, 156), (4, 42, 156, 131), (81, 142, 157, 68), (17, 132, 159, 80), (175, 186, 138, 60), (201, 212, 139, 61), (87, 144, 145, 89), (91, 146, 144, 87), (69, 140, 146, 91), (61, 139, 148, 93), (119, 158, 161, 129), (127, 147, 148, 128), (129, 161, 147, 127), (113, 137, 145, 125), (103, 133, 143, 122), (122, 143, 160, 123), (120, 142, 159, 121), (118, 141, 158, 119), (116, 140, 157, 117), (98, 112, 136, 149), (112, 109, 135, 136), (99, 130, 239, 234), (109, 108, 134, 135), (134, 108, 273, 274), (277, 240, 236, 271), (211, 213, 153, 106), (185, 187, 152, 105), (98, 149, 151, 104), (123, 160, 141, 118), (106, 153, 131, 100), (104, 151, 187, 185), (59, 137, 186, 175), (8, 104, 185, 162), (137, 113, 184, 186), (81, 182, 183, 80), (76, 180, 181, 77), (13, 163, 181, 79), (69, 178, 179, 68), (64, 176, 177, 65), (52, 172, 174, 58), (54, 173, 175, 60), (113, 58, 174, 184), (18, 165, 183, 83), (70, 178, 173, 54), (82, 182, 179, 71), (78, 180, 177, 67), (66, 176, 172, 52), (16, 43, 171, 164), (9, 47, 170, 162), (47, 37, 169, 170), (43, 33, 168, 171), (283, 246, 229, 266), (279, 242, 216, 268), (17, 165, 245, 230), (18, 191, 249, 232), (33, 24, 167, 168), (37, 28, 166, 169), (281, 244, 233, 260), (25, 167, 280, 261), (151, 16, 164, 187), (105, 152, 213, 211), (60, 138, 212, 201), (9, 105, 211, 188), (138, 114, 210, 212), (82, 208, 209, 83), (75, 206, 207, 74), (70, 204, 205, 71), (63, 202, 203, 62), (55, 199, 201, 61), (51, 198, 200, 57), (114, 57, 200, 210), (76, 206, 203, 65), (72, 204, 199, 55), (64, 202, 198, 51), (19, 191, 209, 85), (84, 208, 205, 73), (12, 189, 207, 77), (15, 44, 197, 190), (10, 46, 196, 188), (46, 36, 195, 196), (44, 34, 194, 197), (285, 248, 222, 262), (166, 28, 267, 278), (28, 192, 282, 267), (189, 12, 228, 247), (34, 25, 193, 194), (36, 27, 192, 195), (152, 15, 190, 213), (165, 18, 232, 245), (217, 218, 219, 216), (239, 220, 221, 238), (223, 224, 225, 222), (237, 214, 215, 236), (214, 226, 227, 215), (247, 228, 229, 246), (243, 217, 216, 242), (220, 230, 231, 221), (245, 232, 233, 244), (249, 223, 222, 248), (218, 234, 235, 219), (241, 237, 236, 240), (234, 239, 238, 235), (224, 241, 240, 225), (228, 243, 242, 229), (230, 245, 244, 231), (226, 247, 246, 227), (232, 249, 248, 233), (21, 29, 269, 253), (279, 268, 269, 278), (283, 266, 267, 282), (251, 264, 265, 250), (285, 262, 263, 284), (281, 260, 261, 280), (255, 258, 259, 254), (271, 251, 250, 270), (262, 256, 257, 263), (275, 255, 254, 274), (268, 252, 253, 269), (277, 271, 270, 276), (252, 272, 273, 253), (272, 275, 274, 273), (256, 277, 276, 257), (266, 279, 278, 267), (258, 281, 280, 259), (264, 283, 282, 265), (260, 285, 284, 261), (20, 107, 270, 250), (287, 305, 307, 316), (318, 309, 311, 320), (320, 311, 313, 315), (397, 401, 297, 295), (315, 313, 302, 288), (316, 307, 309, 318), (304, 303, 312, 310, 308, 306), (291, 293, 292, 290), (293, 295, 294, 292), (295, 297, 296, 294), (297, 299, 298, 296), (299, 301, 300, 298), (301, 291, 290, 300), (290, 292, 294, 296, 298, 300), (305, 302, 303, 304), (307, 305, 304, 306), (309, 307, 306, 308), (311, 309, 308, 310), (313, 311, 310, 312), (302, 313, 312, 303), (288, 302, 305, 287), (379, 289, 286, 376), (389, 288, 287, 386), (301, 404, 406, 291), (372, 317, 319, 380), (390, 316, 318, 392), (299, 403, 404, 301), (375, 314, 289, 379), (385, 315, 288, 389), (297, 401, 403, 299), (382, 321, 314, 375), (394, 320, 315, 385), (399, 397, 295, 293), (380, 319, 321, 382), (392, 318, 320, 394), (376, 286, 317, 372), (386, 287, 316, 390), (324, 343, 345, 355), (358, 347, 349, 361), (361, 349, 351, 354), (329, 327, 322, 331), (354, 351, 340, 325), (355, 345, 347, 358), (342, 341, 350, 348, 346, 344), (329, 331, 330, 328), (331, 333, 332, 330), (333, 335, 334, 332), (335, 337, 336, 334), (337, 339, 338, 336), (339, 329, 328, 338), (328, 330, 332, 334, 336, 338), (343, 340, 341, 342), (345, 343, 342, 344), (347, 345, 344, 346), (349, 347, 346, 348), (351, 349, 348, 350), (340, 351, 350, 341), (325, 340, 343, 324), (327, 326, 323, 322), (326, 325, 324, 323), (333, 357, 360, 335), (357, 356, 359, 360), (356, 355, 358, 359), (339, 352, 327, 329), (352, 353, 326, 327), (353, 354, 325, 326), (337, 363, 352, 339), (363, 362, 353, 352), (362, 361, 354, 353), (335, 360, 363, 337), (360, 359, 362, 363), (359, 358, 361, 362), (331, 322, 357, 333), (322, 323, 356, 357), (323, 324, 355, 356), (461, 440, 446, 466), (368, 370, 455, 459), (460, 457, 451, 453), (468, 462, 439, 441), (367, 449, 456, 371), (461, 365, 364, 468), (398, 377, 373, 396), (377, 376, 372, 373), (400, 381, 383, 402), (381, 380, 382, 383), (402, 383, 374, 405), (383, 382, 375, 374), (405, 374, 378, 407), (374, 375, 379, 378), (396, 373, 381, 400), (373, 372, 380, 381), (407, 378, 377, 398), (378, 379, 376, 377), (286, 387, 391, 317), (387, 386, 390, 391), (319, 393, 395, 321), (393, 392, 394, 395), (321, 395, 384, 314), (395, 394, 385, 384), (314, 384, 388, 289), (384, 385, 389, 388), (317, 391, 393, 319), (391, 390, 392, 393), (289, 388, 387, 286), (388, 389, 386, 387), (406, 407, 398, 399), (397, 396, 400, 401), (404, 405, 407, 406), (403, 402, 405, 404), (401, 400, 402, 403), (399, 398, 396, 397), (291, 406, 399, 293), (435, 413, 420, 433), (429, 435, 436, 430), (412, 425, 431, 418), (419, 411, 423, 410), (415, 417, 412, 418), (410, 423, 428, 416), (417, 434, 425, 412), (419, 415, 418, 408), (416, 428, 427, 414), (409, 436, 432, 424), (428, 429, 430), (431, 432, 433), (413, 422, 423, 411), (430, 426, 427, 428), (409, 424, 425, 434), (433, 420, 421, 431), (422, 429, 428, 423), (424, 432, 431, 425), (435, 433, 432, 436), (418, 431, 421, 408), (426, 409, 434, 427), (420, 413, 411, 421), (426, 430, 436, 409), (410, 416, 415, 419), (414, 427, 434, 417), (416, 414, 417, 415), (408, 421, 411, 419), (429, 422, 413, 435), (437, 438, 439), (440, 441, 442), (443, 444, 445), (446, 447, 448), (449, 450, 451), (452, 453, 454), (455, 456, 457), (458, 459, 460), (371, 456, 455, 370), (466, 446, 448, 463), (444, 448, 447, 445), (437, 443, 445, 438), (446, 440, 442, 447), (438, 442, 441, 439), (467, 437, 439, 462), (365, 452, 454, 364), (450, 454, 453, 451), (456, 449, 451, 457), (459, 455, 457, 460), (452, 458, 460, 453), (442, 438, 445, 447), (449, 367, 366, 450), (458, 369, 368, 459), (464, 371, 370, 465), (467, 367, 371, 464), (454, 450, 366, 364), (463, 465, 370, 368), (452, 365, 369, 458), (448, 444, 465, 463), (437, 467, 464, 443), (443, 464, 465, 444), (367, 467, 462, 366), (369, 466, 463, 368), (440, 461, 468, 441), (364, 366, 462, 468), (365, 461, 466, 369), (489, 470, 472, 490), (494, 478, 476, 491), (491, 476, 474, 492), (493, 480, 470, 489), (477, 475, 473, 479), (534, 533, 520, 524), (537, 538, 514, 516), (471, 477, 479, 469), (492, 474, 480, 493), (490, 472, 478, 494), (531, 532, 521, 517), (532, 534, 524, 521), (533, 531, 517, 520), (502, 500, 483, 484), (501, 502, 484, 481), (500, 499, 482, 483), (499, 501, 481, 482), (536, 537, 516, 509), (511, 510, 515, 513), (538, 535, 512, 514), (498, 496, 487, 488), (497, 498, 488, 485), (496, 495, 486, 487), (495, 497, 485, 486), (503, 490, 494, 507), (505, 492, 493, 506), (506, 493, 489, 508), (504, 491, 492, 505), (507, 494, 491, 504), (508, 489, 490, 503), (474, 476, 497, 495), (480, 474, 495, 496), (476, 478, 498, 497), (478, 480, 496, 498), (472, 470, 501, 499), (478, 472, 499, 500), (470, 480, 502, 501), (480, 478, 500, 502), (530, 508, 503, 525), (529, 507, 504, 526), (526, 504, 505, 527), (528, 506, 508, 530), (527, 505, 506, 528), (525, 503, 507, 529), (510, 511, 512, 509), (511, 513, 514, 512), (513, 515, 516, 514), (509, 516, 515, 510), (535, 536, 509, 512), (518, 519, 520, 517), (522, 518, 517, 521), (519, 523, 524, 520), (523, 522, 521, 524), (523, 519, 518, 522), (471, 525, 529, 477), (473, 527, 528, 479), (479, 528, 530, 469), (475, 526, 527, 473), (477, 529, 526, 475), (469, 530, 525, 471), (482, 481, 531, 533), (484, 483, 534, 532), (481, 484, 532, 531), (483, 482, 533, 534), (485, 488, 536, 535), (486, 485, 535, 538), (488, 487, 537, 536), (487, 486, 538, 537)])
_uv = me_cube_004.uv_layers.new(name='UVMap')
_uv.uv.foreach_set('vector', [0.5785, 0.5223, 0.5669, 0.5216, 0.5718, 0.4438, 0.5828, 0.449, 0.2959, 0.009462, 0.2932, 0.006996, 0.2958, 0.002533, 0.2985, 0.005018, 0.1975, 0.02511, 0.1999, 0.1191, 0.1961, 0.1223, 0.1961, 0.0245, 0.3156, 0.679, 0.3044, 0.6801, 0.3055, 0.6021, 0.3168, 0.6085, 0.1296, 0.6364, 0.1393, 0.6376, 0.1364, 0.6685, 0.131, 0.6685, 0.0201, 0.1204, 0.01167, 0.131, 0.009512, 0.0353, 0.01068, 0.03383, 0.1727, 0.2076, 0.1715, 0.209, 0.08927, 0.2142, 0.0977, 0.2036, 0.6108, 0.4534, 0.6108, 0.4447, 0.6215, 0.4447, 0.6215, 0.4534, 0.131, 0.5143, 0.1364, 0.5143, 0.1393, 0.5452, 0.1296, 0.5464, 0.1296, 0.5484, 0.1394, 0.5473, 0.1406, 0.5914, 0.1301, 0.5914, 0.1296, 0.6337, 0.1394, 0.6348, 0.1393, 0.6376, 0.1296, 0.6364, 0.3168, 0.7053, 0.3056, 0.7055, 0.3055, 0.7039, 0.3167, 0.7037, 0.2021, 0.1222, 0.2358, 0.168, 0.2323, 0.1721, 0.1984, 0.1254, 0.3, 0.6821, 0.2888, 0.6833, 0.2887, 0.6817, 0.2999, 0.6804, 0.2771, 0.2062, 0.2791, 0.208, 0.2765, 0.2125, 0.2744, 0.2106, 0.5828, 0.6519, 0.5713, 0.6545, 0.5712, 0.6515, 0.5826, 0.649, 0.1984, 0.02402, 0.1975, 0.02511, 0.1961, 0.0245, 0.197, 0.02334, 0.004065, 0.3033, 0.002073, 0.303, 0.002095, 0.3001, 0.004086, 0.3003, 0.004057, 0.4236, 0.002065, 0.4239, 0.001618, 0.3642, 0.003617, 0.3642, 0.009093, 0.4913, 0.007197, 0.4923, 0.002095, 0.4278, 0.004086, 0.4275, 0.1981, 0.2926, 0.1961, 0.2924, 0.1962, 0.2884, 0.1982, 0.2887, 0.1981, 0.4128, 0.1961, 0.4131, 0.1956, 0.3526, 0.1976, 0.3526, 0.3461, 0.596, 0.3463, 0.5983, 0.2887, 0.5959, 0.2896, 0.5936, 0.3874, 0.647, 0.3843, 0.6493, 0.3824, 0.6493, 0.3824, 0.647, 0.1982, 0.2887, 0.1962, 0.2884, 0.2024, 0.2169, 0.2043, 0.2179, 0.3504, 0.5958, 0.3476, 0.5983, 0.3463, 0.5983, 0.3461, 0.596, 0.004086, 0.3003, 0.002095, 0.3001, 0.007197, 0.23, 0.009093, 0.231, 0.08732, 0.2125, 0.08927, 0.2142, 0.08604, 0.2256, 0.08392, 0.2238, 0.1844, 0.1929, 0.1823, 0.09714, 0.1918, 0.09249, 0.1917, 0.1986, 0.1073, 0.01621, 0.1047, 0.01393, 0.1079, 0.002527, 0.1107, 0.004975, 0.01068, 0.03383, 0.009512, 0.0353, 0.002239, 0.02951, 0.003561, 0.02784, 0.2999, 0.6804, 0.2887, 0.6817, 0.2899, 0.6021, 0.3012, 0.6084, 0.1999, 0.1191, 0.2021, 0.1222, 0.1984, 0.1254, 0.1961, 0.1223, 0.1047, 0.01393, 0.02238, 0.0191, 0.01683, 0.01114, 0.1079, 0.002527, 0.009512, 0.0353, 0.01167, 0.131, 0.002146, 0.1357, 0.002239, 0.02951, 0.04681, 0.1772, 0.08732, 0.2125, 0.08392, 0.2238, 0.03992, 0.1859, 0.1715, 0.209, 0.1727, 0.2076, 0.1784, 0.2153, 0.1771, 0.217, 0.3724, 0.09585, 0.3707, 0.09361, 0.3745, 0.09038, 0.3761, 0.09267, 0.5987, 0.5859, 0.5873, 0.5866, 0.5861, 0.5228, 0.5975, 0.5237, 0.3601, 0.2075, 0.361, 0.2064, 0.3616, 0.208, 0.3606, 0.2092, 0.3012, 0.7068, 0.29, 0.7071, 0.2899, 0.7048, 0.3011, 0.7044, 0.2109, 0.00908, 0.1984, 0.02402, 0.197, 0.02334, 0.2102, 0.007525, 0.601, 0.6505, 0.5896, 0.6528, 0.5895, 0.6487, 0.6009, 0.6465, 0.3734, 0.1915, 0.3747, 0.1899, 0.3762, 0.1905, 0.3748, 0.1922, 0.08927, 0.2142, 0.1715, 0.209, 0.1771, 0.217, 0.08604, 0.2256, 0.3157, 0.6814, 0.3045, 0.6824, 0.3044, 0.6801, 0.3156, 0.679, 0.58, 0.5876, 0.5685, 0.5885, 0.567, 0.5257, 0.5786, 0.5264, 0.05295, 0.3103, 0.004086, 0.3003, 0.009093, 0.231, 0.05578, 0.2622, 0.3464, 0.539, 0.3504, 0.5958, 0.3461, 0.596, 0.341, 0.5392, 0.2474, 0.2982, 0.1982, 0.2887, 0.2043, 0.2179, 0.2508, 0.2493, 0.3861, 0.5902, 0.3874, 0.647, 0.3824, 0.647, 0.3799, 0.5902, 0.2508, 0.4476, 0.2043, 0.4778, 0.1982, 0.4157, 0.2474, 0.4036, 0.2474, 0.4012, 0.1981, 0.4128, 0.1976, 0.3526, 0.247, 0.3512, 0.2473, 0.3014, 0.1981, 0.2926, 0.1982, 0.2887, 0.2474, 0.2982, 0.05578, 0.4608, 0.009093, 0.4913, 0.004086, 0.4275, 0.05295, 0.4159, 0.05293, 0.4126, 0.004057, 0.4236, 0.003617, 0.3642, 0.05263, 0.3632, 0.05293, 0.3127, 0.004065, 0.3033, 0.004086, 0.3003, 0.05295, 0.3103, 0.1025, 0.3178, 0.05293, 0.3127, 0.05295, 0.3103, 0.1025, 0.3157, 0.1025, 0.4052, 0.05293, 0.4126, 0.05263, 0.3632, 0.1024, 0.3619, 0.1027, 0.4388, 0.05578, 0.4608, 0.05295, 0.4159, 0.1025, 0.408, 0.2974, 0.3058, 0.2473, 0.3014, 0.2474, 0.2982, 0.2974, 0.303, 0.2974, 0.3931, 0.2474, 0.4012, 0.247, 0.3512, 0.2972, 0.3492, 0.2977, 0.4258, 0.2508, 0.4476, 0.2474, 0.4036, 0.2974, 0.3952, 0.3862, 0.5339, 0.3861, 0.5902, 0.3799, 0.5902, 0.38, 0.5339, 0.2974, 0.303, 0.2474, 0.2982, 0.2508, 0.2493, 0.2977, 0.2719, 0.3441, 0.4827, 0.3464, 0.539, 0.341, 0.5392, 0.3387, 0.4829, 0.1025, 0.3157, 0.05295, 0.3103, 0.05578, 0.2622, 0.1027, 0.2847, 0.5181, 0.5742, 0.5181, 0.5615, 0.5287, 0.5615, 0.5287, 0.5742, 0.273, 0.5168, 0.2725, 0.5715, 0.2287, 0.5687, 0.2289, 0.5142, 0.2855, 0.517, 0.285, 0.5717, 0.2743, 0.5716, 0.2748, 0.5169, 0.01383, 0.1339, 0.01167, 0.131, 0.01928, 0.1271, 0.02133, 0.1297, 0.09281, 0.6108, 0.09283, 0.6134, 0.08217, 0.6133, 0.08215, 0.6107, 0.0928, 0.5028, 0.0924, 0.5565, 0.08174, 0.5565, 0.08214, 0.5027, 0.1423, 0.4774, 0.106, 0.4466, 0.1103, 0.4429, 0.1411, 0.452, 0.08029, 0.6107, 0.08031, 0.6133, 0.03558, 0.6117, 0.03557, 0.609, 0.1073, 0.01621, 0.1471, 0.05093, 0.1415, 0.05801, 0.1043, 0.02522, 0.273, 0.6247, 0.273, 0.6282, 0.2289, 0.6255, 0.2289, 0.622, 0.08029, 0.5027, 0.07991, 0.5565, 0.03536, 0.5547, 0.03556, 0.501, 0.1432, 0.2631, 0.1906, 0.23, 0.1879, 0.2893, 0.1414, 0.294, 0.1423, 0.4051, 0.1897, 0.3722, 0.1867, 0.4218, 0.1411, 0.431, 0.001651, 0.6102, 0.03558, 0.6117, 0.038, 0.6383, 0.00201, 0.6237, 0.2855, 0.6248, 0.2855, 0.6283, 0.2749, 0.6282, 0.2748, 0.6247, 0.0977, 0.2036, 0.08927, 0.2142, 0.09204, 0.2051, 0.09953, 0.1957, 0.1806, 0.09502, 0.1823, 0.09714, 0.1746, 0.1011, 0.1731, 0.09911, 0.6202, 0.01827, 0.621, 0.01827, 0.6213, 0.07275, 0.6204, 0.07275, 0.6201, 0.1263, 0.621, 0.1263, 0.6209, 0.1299, 0.6201, 0.1299, 0.03557, 0.609, 0.03558, 0.6117, 0.001651, 0.6102, 0.00165, 0.6076, 0.2289, 0.622, 0.2289, 0.6255, 0.1956, 0.6232, 0.1956, 0.6197, 0.03556, 0.501, 0.03536, 0.5547, 0.001618, 0.5531, 0.001649, 0.4995, 0.2289, 0.5142, 0.2287, 0.5687, 0.1956, 0.5662, 0.1956, 0.5118, 0.273, 0.6247, 0.2725, 0.5715, 0.2743, 0.5716, 0.2748, 0.6247, 0.273, 0.5168, 0.273, 0.5142, 0.2749, 0.5142, 0.2748, 0.5169, 0.08029, 0.6107, 0.07991, 0.5565, 0.08174, 0.5565, 0.08215, 0.6107, 0.08029, 0.5027, 0.08031, 0.4991, 0.08217, 0.4992, 0.08214, 0.5027, 0.5306, 0.6919, 0.5306, 0.7005, 0.5287, 0.7012, 0.5287, 0.6925, 0.6215, 0.4534, 0.6215, 0.4447, 0.6234, 0.4454, 0.6234, 0.454, 0.08732, 0.2125, 0.04681, 0.1772, 0.05243, 0.1701, 0.09022, 0.2035, 0.02213, 0.1293, 0.05302, 0.1694, 0.05243, 0.1701, 0.02133, 0.1297, 0.09055, 0.2025, 0.09236, 0.2041, 0.09204, 0.2051, 0.09022, 0.2035, 0.1724, 0.09954, 0.1409, 0.05872, 0.1415, 0.05801, 0.1731, 0.09911, 0.104, 0.02616, 0.1016, 0.02402, 0.1019, 0.02306, 0.1043, 0.02522, 0.5181, 0.6925, 0.5181, 0.7012, 0.5174, 0.7021, 0.5174, 0.6933, 0.6102, 0.4526, 0.6102, 0.4438, 0.6108, 0.4447, 0.6108, 0.4534, 0.09887, 0.02121, 0.1047, 0.01393, 0.1019, 0.02306, 0.09674, 0.02953, 0.1414, 0.3031, 0.1414, 0.304, 0.106, 0.2999, 0.106, 0.2998, 0.1879, 0.3067, 0.1879, 0.3085, 0.1414, 0.304, 0.1414, 0.3031, 0.2289, 0.5116, 0.1956, 0.5092, 0.1961, 0.4951, 0.2319, 0.4816, 0.6124, 0.01565, 0.6118, 0.01565, 0.6158, 0.001879, 0.6158, 0.001879, 0.18, 0.6401, 0.18, 0.6526, 0.1438, 0.593, 0.1438, 0.5913, 0.1906, 0.3684, 0.1432, 0.3354, 0.1414, 0.304, 0.1879, 0.3085, 0.1867, 0.4595, 0.1867, 0.462, 0.1411, 0.452, 0.1411, 0.4507, 0.1411, 0.4507, 0.1411, 0.452, 0.1103, 0.4429, 0.1103, 0.4427, 0.106, 0.4359, 0.1423, 0.4051, 0.1411, 0.431, 0.1103, 0.4398, 0.4849, 0.6636, 0.4849, 0.6722, 0.4488, 0.6231, 0.4488, 0.6206, 0.1897, 0.5105, 0.1423, 0.4774, 0.1411, 0.452, 0.1867, 0.462, 0.6201, 0.1299, 0.6209, 0.1299, 0.6178, 0.1401, 0.6175, 0.1401, 0.6123, 0.1299, 0.6201, 0.1299, 0.6175, 0.1401, 0.6153, 0.1401, 0.4849, 0.5338, 0.4849, 0.5463, 0.4488, 0.5865, 0.4488, 0.5829, 0.1411, 0.431, 0.1411, 0.4329, 0.1103, 0.4401, 0.1103, 0.4398, 0.1867, 0.4218, 0.1867, 0.4255, 0.1411, 0.4329, 0.1411, 0.431, 0.18, 0.5229, 0.18, 0.6401, 0.1438, 0.5913, 0.1438, 0.5751, 0.621, 0.01565, 0.6202, 0.01565, 0.6169, 0.001879, 0.617, 0.001879, 0.1879, 0.2905, 0.1879, 0.3067, 0.1414, 0.3031, 0.1414, 0.2946, 0.1414, 0.2946, 0.1414, 0.3031, 0.106, 0.2998, 0.106, 0.2985, 0.01167, 0.131, 0.0201, 0.1204, 0.02677, 0.1176, 0.01928, 0.1271, 0.6102, 0.5853, 0.6102, 0.5724, 0.6108, 0.5717, 0.6108, 0.5843, 0.5181, 0.5615, 0.5181, 0.5742, 0.5174, 0.5734, 0.5174, 0.5606, 0.6215, 0.5844, 0.6215, 0.5717, 0.6234, 0.5712, 0.6234, 0.5837, 0.5306, 0.5622, 0.5306, 0.5747, 0.5287, 0.5742, 0.5287, 0.5615, 0.6123, 0.1263, 0.6201, 0.1263, 0.6201, 0.1299, 0.6123, 0.1299, 0.6123, 0.01827, 0.6202, 0.01827, 0.6204, 0.07275, 0.612, 0.07275, 0.1765, 0.1044, 0.0977, 0.2036, 0.09953, 0.1957, 0.1695, 0.1076, 0.5181, 0.6925, 0.5181, 0.5742, 0.5287, 0.5742, 0.5287, 0.6925, 0.3649, 0.4816, 0.3674, 0.5379, 0.3612, 0.5382, 0.3587, 0.4819, 0.4009, 0.5339, 0.4009, 0.5901, 0.3861, 0.5902, 0.3862, 0.5339, 0.4009, 0.5901, 0.3993, 0.6469, 0.3874, 0.647, 0.3861, 0.5902, 0.3674, 0.5379, 0.3673, 0.5949, 0.3623, 0.5952, 0.3612, 0.5382, 0.3011, 0.7044, 0.2899, 0.7048, 0.2888, 0.6833, 0.3, 0.6821, 0.02158, 0.0201, 0.01068, 0.03383, 0.003561, 0.02784, 0.01592, 0.01228, 0.1836, 0.1939, 0.1844, 0.1929, 0.1917, 0.1986, 0.1908, 0.1998, 0.3673, 0.5949, 0.3674, 0.5972, 0.3655, 0.5973, 0.3623, 0.5952, 0.3993, 0.6469, 0.4022, 0.6492, 0.3843, 0.6493, 0.3874, 0.647, 0.5975, 0.5207, 0.586, 0.5197, 0.5901, 0.4438, 0.601, 0.449, 0.2932, 0.006996, 0.2122, 0.007482, 0.2116, 0.005833, 0.2958, 0.002533, 0.1072, 0.6348, 0.1179, 0.6337, 0.1179, 0.6364, 0.1072, 0.6376, 0.1072, 0.5473, 0.1179, 0.5484, 0.1175, 0.5914, 0.106, 0.5914, 0.1102, 0.5143, 0.1164, 0.5143, 0.1179, 0.5464, 0.1072, 0.5452, 0.6108, 0.5843, 0.6108, 0.5717, 0.6215, 0.5717, 0.6215, 0.5844, 0.1836, 0.1939, 0.1727, 0.2076, 0.0977, 0.2036, 0.1765, 0.1044, 0.09887, 0.02121, 0.0201, 0.1204, 0.01068, 0.03383, 0.02158, 0.0201, 0.1072, 0.6376, 0.1179, 0.6364, 0.1164, 0.6685, 0.1101, 0.6685, 0.1047, 0.01393, 0.09887, 0.02121, 0.02158, 0.0201, 0.02238, 0.0191, 0.1844, 0.1929, 0.1836, 0.1939, 0.1765, 0.1044, 0.1823, 0.09714, 0.4036, 0.6469, 0.4035, 0.6492, 0.4022, 0.6492, 0.3993, 0.6469, 0.02238, 0.0191, 0.02158, 0.0201, 0.01592, 0.01228, 0.01683, 0.01114, 0.2791, 0.208, 0.3601, 0.2075, 0.3606, 0.2092, 0.2765, 0.2125, 0.01167, 0.131, 0.01383, 0.1339, 0.004473, 0.1388, 0.002146, 0.1357, 0.4063, 0.5901, 0.4036, 0.6469, 0.3993, 0.6469, 0.4009, 0.5901, 0.4063, 0.5339, 0.4063, 0.5901, 0.4009, 0.5901, 0.4009, 0.5339, 0.5181, 0.7012, 0.5181, 0.6925, 0.5287, 0.6925, 0.5287, 0.7012, 0.1823, 0.09714, 0.1765, 0.1044, 0.1695, 0.1076, 0.1746, 0.1011, 0.6118, 0.01827, 0.6123, 0.01827, 0.612, 0.07275, 0.6114, 0.07275, 0.6117, 0.1263, 0.6123, 0.1263, 0.6123, 0.1299, 0.6117, 0.1299, 0.1414, 0.294, 0.1414, 0.2946, 0.106, 0.2985, 0.106, 0.2984, 0.1879, 0.2893, 0.1879, 0.2905, 0.1414, 0.2946, 0.1414, 0.294, 0.18, 0.5143, 0.18, 0.5229, 0.1438, 0.5751, 0.1438, 0.5739, 0.6117, 0.1299, 0.6123, 0.1299, 0.6153, 0.1401, 0.6151, 0.1401, 0.4849, 0.5463, 0.4849, 0.6636, 0.4488, 0.6206, 0.4488, 0.5865, 0.1411, 0.4329, 0.1411, 0.4507, 0.1103, 0.4427, 0.1103, 0.4401, 0.1867, 0.4255, 0.1867, 0.4595, 0.1411, 0.4507, 0.1411, 0.4329, 0.6202, 0.01565, 0.6124, 0.01565, 0.6158, 0.001879, 0.6169, 0.001879, 0.0201, 0.1204, 0.09887, 0.02121, 0.09674, 0.02953, 0.02677, 0.1176, 0.6102, 0.5724, 0.6102, 0.4526, 0.6108, 0.4534, 0.6108, 0.5717, 0.5181, 0.5742, 0.5181, 0.6925, 0.5174, 0.6933, 0.5174, 0.5734, 0.6215, 0.5717, 0.6215, 0.4534, 0.6234, 0.454, 0.6234, 0.5712, 0.5306, 0.5747, 0.5306, 0.6919, 0.5287, 0.6925, 0.5287, 0.5742, 0.3587, 0.4819, 0.3612, 0.5382, 0.3464, 0.539, 0.3441, 0.4827, 0.3612, 0.5382, 0.3623, 0.5952, 0.3504, 0.5958, 0.3464, 0.539, 0.1727, 0.2076, 0.1836, 0.1939, 0.1908, 0.1998, 0.1784, 0.2153, 0.3623, 0.5952, 0.3655, 0.5973, 0.3476, 0.5983, 0.3504, 0.5958, 0.361, 0.2064, 0.3734, 0.1915, 0.3748, 0.1922, 0.3616, 0.208, 0.3167, 0.7037, 0.3055, 0.7039, 0.3045, 0.6824, 0.3157, 0.6814, 0.1179, 0.6337, 0.1296, 0.6337, 0.1296, 0.6364, 0.1179, 0.6364, 0.1179, 0.5484, 0.1296, 0.5484, 0.1301, 0.5914, 0.1175, 0.5914, 0.1164, 0.5143, 0.131, 0.5143, 0.1296, 0.5464, 0.1179, 0.5464, 0.6108, 0.5717, 0.6108, 0.4534, 0.6215, 0.4534, 0.6215, 0.5717, 0.1179, 0.6364, 0.1296, 0.6364, 0.131, 0.6685, 0.1164, 0.6685, 0.1179, 0.5464, 0.1296, 0.5464, 0.1296, 0.5484, 0.1179, 0.5484, 0.6118, 0.01565, 0.6124, 0.01565, 0.6123, 0.01827, 0.6118, 0.01827, 0.1072, 0.5452, 0.1179, 0.5464, 0.1179, 0.5484, 0.1072, 0.5473, 0.6124, 0.01565, 0.6202, 0.01565, 0.6202, 0.01827, 0.6123, 0.01827, 0.1739, 0.1015, 0.1724, 0.09954, 0.1731, 0.09911, 0.1746, 0.1011, 0.05302, 0.1694, 0.09055, 0.2025, 0.09022, 0.2035, 0.05243, 0.1701, 0.08927, 0.2142, 0.08732, 0.2125, 0.09022, 0.2035, 0.09204, 0.2051, 0.08031, 0.6133, 0.08029, 0.6107, 0.08215, 0.6107, 0.08217, 0.6133, 0.2725, 0.5715, 0.273, 0.5168, 0.2748, 0.5169, 0.2743, 0.5716, 0.2289, 0.5116, 0.2289, 0.5142, 0.1956, 0.5118, 0.1956, 0.5092, 0.03536, 0.5547, 0.03557, 0.609, 0.00165, 0.6076, 0.001618, 0.5531, 0.6202, 0.01565, 0.621, 0.01565, 0.621, 0.01827, 0.6202, 0.01827, 0.1471, 0.05093, 0.1806, 0.09502, 0.1731, 0.09911, 0.1415, 0.05801, 0.07991, 0.5565, 0.08029, 0.6107, 0.03557, 0.609, 0.03536, 0.5547, 0.0924, 0.5565, 0.09281, 0.6108, 0.08215, 0.6107, 0.08174, 0.5565, 0.2855, 0.5143, 0.2855, 0.517, 0.2748, 0.5169, 0.2749, 0.5142, 0.273, 0.5142, 0.273, 0.5168, 0.2289, 0.5142, 0.2289, 0.5116, 0.2974, 0.3952, 0.2474, 0.4036, 0.2474, 0.4012, 0.2974, 0.3931, 0.1024, 0.3619, 0.05263, 0.3632, 0.05293, 0.3127, 0.1025, 0.3178, 0.05263, 0.3632, 0.003617, 0.3642, 0.004065, 0.3033, 0.05293, 0.3127, 0.2474, 0.4036, 0.1982, 0.4157, 0.1981, 0.4128, 0.2474, 0.4012, 0.6009, 0.6465, 0.5895, 0.6487, 0.5873, 0.5866, 0.5987, 0.5859, 0.5975, 0.5237, 0.5861, 0.5228, 0.586, 0.5197, 0.5975, 0.5207, 0.1823, 0.09714, 0.1806, 0.09502, 0.19, 0.09018, 0.1918, 0.09249, 0.1471, 0.05093, 0.1073, 0.01621, 0.1107, 0.004975, 0.154, 0.04225, 0.1982, 0.4157, 0.1962, 0.416, 0.1961, 0.4131, 0.1981, 0.4128, 0.003617, 0.3642, 0.001618, 0.3642, 0.002073, 0.303, 0.004065, 0.3033, 0.5826, 0.649, 0.5712, 0.6515, 0.5685, 0.5885, 0.58, 0.5876, 0.2358, 0.168, 0.2771, 0.2062, 0.2744, 0.2106, 0.2323, 0.1721, 0.1296, 0.5464, 0.1393, 0.5452, 0.1394, 0.5473, 0.1296, 0.5484, 0.1175, 0.5914, 0.1301, 0.5914, 0.1296, 0.6337, 0.1179, 0.6337, 0.6114, 0.07275, 0.612, 0.07275, 0.6123, 0.1263, 0.6117, 0.1263, 0.106, 0.5914, 0.1175, 0.5914, 0.1179, 0.6337, 0.1072, 0.6348, 0.612, 0.07275, 0.6204, 0.07275, 0.6201, 0.1263, 0.6123, 0.1263, 0.1409, 0.05872, 0.104, 0.02616, 0.1043, 0.02522, 0.1415, 0.05801, 0.0201, 0.1267, 0.02213, 0.1293, 0.02133, 0.1297, 0.01928, 0.1271, 0.07991, 0.5565, 0.08029, 0.5027, 0.08214, 0.5027, 0.08174, 0.5565, 0.273, 0.6282, 0.273, 0.6247, 0.2748, 0.6247, 0.2749, 0.6282, 0.03558, 0.4975, 0.03556, 0.501, 0.001649, 0.4995, 0.001651, 0.496, 0.2287, 0.5687, 0.2289, 0.622, 0.1956, 0.6197, 0.1956, 0.5662, 0.6204, 0.07275, 0.6213, 0.07275, 0.621, 0.1263, 0.6201, 0.1263, 0.285, 0.5717, 0.2855, 0.6248, 0.2748, 0.6247, 0.2743, 0.5716, 0.08031, 0.4991, 0.08029, 0.5027, 0.03556, 0.501, 0.03558, 0.4975, 0.2725, 0.5715, 0.273, 0.6247, 0.2289, 0.622, 0.2287, 0.5687, 0.1047, 0.01393, 0.1073, 0.01621, 0.1043, 0.02522, 0.1019, 0.02306, 0.09283, 0.4992, 0.0928, 0.5028, 0.08214, 0.5027, 0.08217, 0.4992, 0.04681, 0.1772, 0.01383, 0.1339, 0.02133, 0.1297, 0.05243, 0.1701, 0.2972, 0.3492, 0.247, 0.3512, 0.2473, 0.3014, 0.2974, 0.3058, 0.1025, 0.408, 0.05295, 0.4159, 0.05293, 0.4126, 0.1025, 0.4052, 0.05295, 0.4159, 0.004086, 0.4275, 0.004057, 0.4236, 0.05293, 0.4126, 0.247, 0.3512, 0.1976, 0.3526, 0.1981, 0.2926, 0.2473, 0.3014, 0.5786, 0.5264, 0.567, 0.5257, 0.5669, 0.5216, 0.5785, 0.5223, 0.3707, 0.09361, 0.3365, 0.04701, 0.3399, 0.04286, 0.3745, 0.09038, 0.3365, 0.04701, 0.2959, 0.009462, 0.2985, 0.005018, 0.3399, 0.04286, 0.01383, 0.1339, 0.04681, 0.1772, 0.03992, 0.1859, 0.004473, 0.1388, 0.1976, 0.3526, 0.1956, 0.3526, 0.1961, 0.2924, 0.1981, 0.2926, 0.004086, 0.4275, 0.002095, 0.4278, 0.002065, 0.4239, 0.004057, 0.4236, 0.1301, 0.5914, 0.1406, 0.5914, 0.1394, 0.6348, 0.1296, 0.6337, 0.1806, 0.09502, 0.1471, 0.05093, 0.154, 0.04225, 0.19, 0.09018, 0.08604, 0.2256, 0.1771, 0.217, 0.1775, 0.2177, 0.08594, 0.2263, 0.1908, 0.1998, 0.1917, 0.1986, 0.1923, 0.1991, 0.1914, 0.2002, 0.1079, 0.002527, 0.01683, 0.01114, 0.01643, 0.01043, 0.108, 0.001879, 0.003561, 0.02784, 0.002239, 0.02951, 0.00162, 0.02908, 0.002962, 0.02739, 0.002239, 0.02951, 0.002146, 0.1357, 0.001618, 0.1359, 0.00162, 0.02908, 0.004473, 0.1388, 0.03992, 0.1859, 0.03959, 0.1863, 0.003958, 0.139, 0.08392, 0.2238, 0.08604, 0.2256, 0.08594, 0.2263, 0.08381, 0.2244, 0.1917, 0.1986, 0.1918, 0.09249, 0.1923, 0.0923, 0.1923, 0.1991, 0.19, 0.09018, 0.154, 0.04225, 0.1544, 0.04181, 0.1906, 0.08998, 0.1107, 0.004975, 0.1079, 0.002527, 0.108, 0.001879, 0.1109, 0.00434, 0.1771, 0.217, 0.1784, 0.2153, 0.1789, 0.216, 0.1775, 0.2177, 0.01592, 0.01228, 0.003561, 0.02784, 0.002962, 0.02739, 0.01551, 0.01159, 0.1784, 0.2153, 0.1908, 0.1998, 0.1914, 0.2002, 0.1789, 0.216, 0.01683, 0.01114, 0.01592, 0.01228, 0.01551, 0.01159, 0.01643, 0.01043, 0.03992, 0.1859, 0.08392, 0.2238, 0.08381, 0.2244, 0.03959, 0.1863, 0.1918, 0.09249, 0.19, 0.09018, 0.1906, 0.08998, 0.1923, 0.0923, 0.002146, 0.1357, 0.004473, 0.1388, 0.003958, 0.139, 0.001618, 0.1359, 0.154, 0.04225, 0.1107, 0.004975, 0.1109, 0.00434, 0.1544, 0.04181, 0.3747, 0.1899, 0.3724, 0.09585, 0.3761, 0.09267, 0.3762, 0.1905, 0.375, 0.08993, 0.3767, 0.09222, 0.3761, 0.09267, 0.3745, 0.09038, 0.2989, 0.00437, 0.3404, 0.04229, 0.3399, 0.04286, 0.2985, 0.005018, 0.2114, 0.005259, 0.2962, 0.001879, 0.2958, 0.002533, 0.2116, 0.005833, 0.1978, 0.1258, 0.1956, 0.1228, 0.1961, 0.1223, 0.1984, 0.1254, 0.2741, 0.2113, 0.2319, 0.1727, 0.2323, 0.1721, 0.2744, 0.2106, 0.3609, 0.2097, 0.2761, 0.2131, 0.2765, 0.2125, 0.3606, 0.2092, 0.2099, 0.006977, 0.2114, 0.005259, 0.2116, 0.005833, 0.2102, 0.007525, 0.1956, 0.1228, 0.1956, 0.02421, 0.1961, 0.0245, 0.1961, 0.1223, 0.3619, 0.2086, 0.3609, 0.2097, 0.3606, 0.2092, 0.3616, 0.208, 0.3767, 0.09222, 0.3767, 0.1908, 0.3762, 0.1905, 0.3761, 0.09267, 0.1966, 0.02303, 0.2099, 0.006977, 0.2102, 0.007525, 0.197, 0.02334, 0.3767, 0.1908, 0.3753, 0.1925, 0.3748, 0.1922, 0.3762, 0.1905, 0.3753, 0.1925, 0.3619, 0.2086, 0.3616, 0.208, 0.3748, 0.1922, 0.1956, 0.02421, 0.1966, 0.02303, 0.197, 0.02334, 0.1961, 0.0245, 0.3404, 0.04229, 0.375, 0.08993, 0.3745, 0.09038, 0.3399, 0.04286, 0.2761, 0.2131, 0.2741, 0.2113, 0.2744, 0.2106, 0.2765, 0.2125, 0.2962, 0.001879, 0.2989, 0.00437, 0.2985, 0.005018, 0.2958, 0.002533, 0.2319, 0.1727, 0.1978, 0.1258, 0.1984, 0.1254, 0.2323, 0.1721, 0.2122, 0.007482, 0.2109, 0.00908, 0.2102, 0.007525, 0.2116, 0.005833, 0.602, 0.4295, 0.602, 0.4323, 0.6003, 0.4323, 0.6003, 0.4295, 0.4392, 0.006018, 0.4392, 0.003155, 0.4455, 0.004335, 0.4455, 0.007199, 0.6065, 0.004716, 0.6065, 0.001879, 0.6081, 0.001886, 0.6081, 0.004723, 0.4396, 0.4983, 0.4425, 0.4982, 0.4396, 0.5293, 0.4373, 0.5289, 0.5141, 0.5247, 0.5142, 0.5276, 0.5079, 0.5288, 0.5078, 0.5259, 0.433, 0.004876, 0.433, 0.002013, 0.4392, 0.003155, 0.4392, 0.006018, 0.325, 0.4606, 0.3243, 0.4537, 0.3251, 0.4469, 0.3265, 0.4469, 0.3272, 0.4537, 0.3264, 0.4606, 0.5083, 0.002701, 0.506, 0.003053, 0.5061, 0.002562, 0.5082, 0.00223, 0.4445, 0.5975, 0.4451, 0.5975, 0.445, 0.598, 0.4445, 0.598, 0.4373, 0.5289, 0.4396, 0.5293, 0.4395, 0.5298, 0.4374, 0.5294, 0.4396, 0.5293, 0.4419, 0.5297, 0.4417, 0.5301, 0.4395, 0.5298, 0.191, 0.5818, 0.1916, 0.5818, 0.1916, 0.5823, 0.191, 0.5823, 0.5105, 0.002331, 0.5083, 0.002701, 0.5082, 0.00223, 0.5103, 0.001879, 0.3543, 0.4708, 0.3543, 0.4683, 0.3548, 0.4682, 0.3554, 0.4707, 0.3554, 0.4732, 0.3548, 0.4733, 0.5017, 0.5299, 0.5079, 0.5288, 0.5079, 0.529, 0.5021, 0.53, 0.3265, 0.461, 0.3249, 0.461, 0.325, 0.4606, 0.3264, 0.4606, 0.4392, 0.003155, 0.433, 0.002013, 0.4335, 0.001879, 0.4393, 0.002942, 0.4455, 0.004335, 0.4392, 0.003155, 0.4393, 0.002942, 0.4451, 0.004042, 0.325, 0.4464, 0.3266, 0.4464, 0.3265, 0.4469, 0.3251, 0.4469, 0.5079, 0.5288, 0.5142, 0.5276, 0.5138, 0.5279, 0.5079, 0.529, 0.5078, 0.5259, 0.5079, 0.5288, 0.5017, 0.5299, 0.5016, 0.527, 0.4607, 0.1899, 0.4541, 0.278, 0.4488, 0.2786, 0.4552, 0.1878, 0.4977, 0.4412, 0.5078, 0.5259, 0.5016, 0.527, 0.4915, 0.4424, 0.5105, 0.002331, 0.5142, 0.03401, 0.5112, 0.03384, 0.5083, 0.002701, 0.3867, 0.3442, 0.3799, 0.2547, 0.385, 0.2568, 0.3921, 0.3422, 0.4228, 0.08956, 0.433, 0.004876, 0.4392, 0.006018, 0.429, 0.0907, 0.191, 0.5818, 0.1909, 0.5499, 0.1917, 0.5499, 0.1916, 0.5818, 0.4662, 0.1918, 0.4593, 0.2758, 0.4541, 0.278, 0.4607, 0.1899, 0.504, 0.44, 0.5141, 0.5247, 0.5078, 0.5259, 0.4977, 0.4412, 0.4396, 0.5293, 0.4425, 0.4982, 0.4455, 0.498, 0.4419, 0.5297, 0.6068, 0.3423, 0.6064, 0.2619, 0.6078, 0.2605, 0.6081, 0.3423, 0.606, 0.09021, 0.6065, 0.004716, 0.6081, 0.004723, 0.6076, 0.09021, 0.4443, 0.5669, 0.445, 0.5669, 0.4451, 0.5975, 0.4445, 0.5975, 0.3921, 0.3422, 0.385, 0.2568, 0.3904, 0.2575, 0.3977, 0.3402, 0.429, 0.0907, 0.4392, 0.006018, 0.4455, 0.007199, 0.4353, 0.09188, 0.602, 0.08598, 0.6009, 0.1747, 0.5995, 0.1733, 0.6006, 0.08598, 0.6015, 0.344, 0.602, 0.4295, 0.6003, 0.4295, 0.5999, 0.344, 0.3751, 0.7681, 0.3751, 0.7712, 0.3724, 0.7712, 0.3724, 0.7681, 0.528, 0.5538, 0.5286, 0.5568, 0.518, 0.5568, 0.5174, 0.5538, 0.6069, 0.9951, 0.6069, 0.9981, 0.6042, 0.9981, 0.6042, 0.9951, 0.5531, 0.002472, 0.5525, 0.005439, 0.5422, 0.005355, 0.5428, 0.002388, 0.5637, 0.5538, 0.5631, 0.5568, 0.5525, 0.5568, 0.5531, 0.5537, 0.5383, 0.5537, 0.5389, 0.5567, 0.5286, 0.5568, 0.528, 0.5538, 0.3037, 0.47, 0.3011, 0.459, 0.3012, 0.4476, 0.3035, 0.4472, 0.306, 0.4582, 0.306, 0.4697, 0.5531, 0.002472, 0.5428, 0.002388, 0.5434, 0.001879, 0.5532, 0.001958, 0.3132, 0.4706, 0.3106, 0.4706, 0.3107, 0.47, 0.3132, 0.47, 0.5383, 0.002387, 0.528, 0.002455, 0.528, 0.001943, 0.5378, 0.001879, 0.528, 0.002455, 0.5174, 0.002497, 0.518, 0.001983, 0.528, 0.001943, 0.3107, 0.4464, 0.3134, 0.4464, 0.3133, 0.4471, 0.3108, 0.4471, 0.5637, 0.002511, 0.5531, 0.002472, 0.5532, 0.001958, 0.5631, 0.001995, 0.3145, 0.4585, 0.3132, 0.47, 0.3107, 0.47, 0.3095, 0.4585, 0.3108, 0.4471, 0.3133, 0.4471, 0.3036, 0.4708, 0.3009, 0.459, 0.3011, 0.459, 0.3037, 0.47, 0.3062, 0.4704, 0.3036, 0.4708, 0.3037, 0.47, 0.306, 0.4697, 0.3062, 0.4582, 0.3062, 0.4704, 0.306, 0.4697, 0.306, 0.4582, 0.3036, 0.4464, 0.3062, 0.4582, 0.306, 0.4582, 0.3035, 0.4472, 0.3009, 0.4468, 0.3036, 0.4464, 0.3035, 0.4472, 0.3012, 0.4476, 0.3009, 0.459, 0.3009, 0.4468, 0.3012, 0.4476, 0.3011, 0.459, 0.5531, 0.5537, 0.5525, 0.5568, 0.5422, 0.5567, 0.5428, 0.5537, 0.5525, 0.005439, 0.5528, 0.2796, 0.5425, 0.2795, 0.5422, 0.005355, 0.5528, 0.2796, 0.5531, 0.5537, 0.5428, 0.5537, 0.5425, 0.2795, 0.5383, 0.002387, 0.5389, 0.005355, 0.5286, 0.005423, 0.528, 0.002455, 0.5389, 0.005355, 0.5386, 0.2796, 0.5283, 0.2796, 0.5286, 0.005423, 0.5386, 0.2796, 0.5383, 0.5537, 0.528, 0.5538, 0.5283, 0.2796, 0.5637, 0.002511, 0.5631, 0.005478, 0.5525, 0.005439, 0.5531, 0.002472, 0.5631, 0.005478, 0.5634, 0.2797, 0.5528, 0.2796, 0.5525, 0.005439, 0.5634, 0.2797, 0.5637, 0.5538, 0.5531, 0.5537, 0.5528, 0.2796, 0.6069, 0.4438, 0.6069, 0.4468, 0.6042, 0.4468, 0.6042, 0.4438, 0.6069, 0.4468, 0.6069, 0.7209, 0.6042, 0.7209, 0.6042, 0.4468, 0.6069, 0.7209, 0.6069, 0.9951, 0.6042, 0.9951, 0.6042, 0.7209, 0.528, 0.002455, 0.5286, 0.005423, 0.518, 0.005465, 0.5174, 0.002497, 0.5286, 0.005423, 0.5283, 0.2796, 0.5177, 0.2797, 0.518, 0.005465, 0.5283, 0.2796, 0.528, 0.5538, 0.5174, 0.5538, 0.5177, 0.2797, 0.3751, 0.2169, 0.3751, 0.2199, 0.3724, 0.2199, 0.3724, 0.2169, 0.3751, 0.2199, 0.3751, 0.494, 0.3724, 0.494, 0.3724, 0.2199, 0.3751, 0.494, 0.3751, 0.7681, 0.3724, 0.7681, 0.3724, 0.494, 0.5423, 0.5636, 0.5423, 0.5623, 0.5571, 0.5623, 0.5571, 0.5636, 0.4105, 0.669, 0.4228, 0.6746, 0.4228, 0.6767, 0.4105, 0.671, 0.351, 0.4637, 0.338, 0.4645, 0.338, 0.4461, 0.351, 0.4464, 0.4279, 0.6736, 0.4402, 0.6753, 0.4402, 0.6767, 0.4279, 0.6749, 0.489, 0.536, 0.489, 0.5338, 0.5036, 0.5338, 0.5036, 0.536, 0.4269, 0.6731, 0.4269, 0.5435, 0.4279, 0.543, 0.4279, 0.6736, 0.5111, 0.6106, 0.511, 0.5752, 0.5119, 0.5751, 0.5119, 0.6105, 0.6013, 0.001879, 0.602, 0.08598, 0.6006, 0.08598, 0.6004, 0.001945, 0.4386, 0.4628, 0.412, 0.4311, 0.417, 0.4297, 0.4415, 0.4612, 0.412, 0.4311, 0.3921, 0.3422, 0.3977, 0.3402, 0.417, 0.4297, 0.5077, 0.5751, 0.5077, 0.6109, 0.5068, 0.6108, 0.507, 0.5751, 0.6055, 0.4272, 0.6068, 0.3423, 0.6081, 0.3423, 0.6064, 0.4272, 0.5102, 0.07076, 0.4857, 0.1022, 0.4807, 0.1007, 0.5073, 0.06923, 0.4857, 0.1022, 0.4662, 0.1918, 0.4607, 0.1899, 0.4807, 0.1007, 0.4358, 0.4643, 0.407, 0.4326, 0.412, 0.4311, 0.4386, 0.4628, 0.407, 0.4326, 0.3867, 0.3442, 0.3921, 0.3422, 0.412, 0.4311, 0.5073, 0.06923, 0.4807, 0.1007, 0.4757, 0.09926, 0.5045, 0.06768, 0.4807, 0.1007, 0.4607, 0.1899, 0.4552, 0.1878, 0.4757, 0.09926, 0.6009, 0.1747, 0.6005, 0.2586, 0.599, 0.2586, 0.5995, 0.1733, 0.6005, 0.2586, 0.6015, 0.344, 0.5999, 0.344, 0.599, 0.2586, 0.385, 0.2568, 0.4142, 0.1745, 0.42, 0.1755, 0.3904, 0.2575, 0.4142, 0.1745, 0.429, 0.0907, 0.4353, 0.09188, 0.42, 0.1755, 0.6064, 0.2619, 0.6052, 0.1756, 0.6067, 0.1756, 0.6078, 0.2605, 0.6052, 0.1756, 0.606, 0.09021, 0.6076, 0.09021, 0.6067, 0.1756, 0.4593, 0.2758, 0.4888, 0.3564, 0.483, 0.3574, 0.4541, 0.278, 0.4888, 0.3564, 0.504, 0.44, 0.4977, 0.4412, 0.483, 0.3574, 0.3799, 0.2547, 0.4086, 0.1734, 0.4142, 0.1745, 0.385, 0.2568, 0.4086, 0.1734, 0.4228, 0.08956, 0.429, 0.0907, 0.4142, 0.1745, 0.4541, 0.278, 0.483, 0.3574, 0.4774, 0.3585, 0.4488, 0.2786, 0.483, 0.3574, 0.4977, 0.4412, 0.4915, 0.4424, 0.4774, 0.3585, 0.5112, 0.03384, 0.5073, 0.06923, 0.5045, 0.06768, 0.5082, 0.03366, 0.4396, 0.4983, 0.4358, 0.4643, 0.4386, 0.4628, 0.4425, 0.4982, 0.5142, 0.03401, 0.5102, 0.07076, 0.5073, 0.06923, 0.5112, 0.03384, 0.1909, 0.5499, 0.1909, 0.5143, 0.1917, 0.5143, 0.1917, 0.5499, 0.4425, 0.4982, 0.4386, 0.4628, 0.4415, 0.4612, 0.4455, 0.498, 0.4443, 0.5669, 0.4443, 0.5339, 0.4451, 0.5339, 0.445, 0.5669, 0.5083, 0.002701, 0.5112, 0.03384, 0.5082, 0.03366, 0.506, 0.003053, 0.5837, 0.1195, 0.5956, 0.1193, 0.5957, 0.23, 0.5838, 0.2375, 0.5838, 0.001879, 0.5837, 0.1195, 0.5805, 0.1195, 0.5806, 0.001882, 0.202, 0.6747, 0.1956, 0.6422, 0.2106, 0.6415, 0.2105, 0.6747, 0.3009, 0.3299, 0.3286, 0.3297, 0.3327, 0.4426, 0.3051, 0.4292, 0.5755, 0.3406, 0.5669, 0.3406, 0.567, 0.2412, 0.5755, 0.2412, 0.3434, 0.6021, 0.35, 0.6347, 0.3351, 0.6354, 0.3349, 0.6021, 0.3372, 0.3298, 0.365, 0.3295, 0.3691, 0.4423, 0.3414, 0.429, 0.584, 0.3406, 0.5755, 0.3406, 0.5755, 0.2412, 0.5841, 0.2412, 0.3349, 0.6021, 0.3351, 0.6354, 0.32, 0.6347, 0.3264, 0.6021, 0.5683, 0.1193, 0.5805, 0.1195, 0.5806, 0.2375, 0.5684, 0.23, 0.3351, 0.6354, 0.3367, 0.6448, 0.3334, 0.6448, 0.2106, 0.6415, 0.209, 0.6321, 0.2122, 0.6321, 0.3299, 0.3298, 0.334, 0.4403, 0.3327, 0.4426, 0.3286, 0.3297, 0.3334, 0.6448, 0.3213, 0.6361, 0.32, 0.6347, 0.3351, 0.6354, 0.5683, 0.1193, 0.5684, 0.23, 0.567, 0.2323, 0.5669, 0.1193, 0.2122, 0.6321, 0.2242, 0.6407, 0.2256, 0.6422, 0.2106, 0.6415, 0.3487, 0.6361, 0.3367, 0.6448, 0.3351, 0.6354, 0.35, 0.6347, 0.1969, 0.6407, 0.209, 0.6321, 0.2106, 0.6415, 0.1956, 0.6422, 0.5837, 0.1195, 0.5838, 0.2375, 0.5806, 0.2375, 0.5805, 0.1195, 0.2105, 0.6747, 0.2106, 0.6415, 0.2256, 0.6422, 0.219, 0.6747, 0.5684, 0.00893, 0.5683, 0.1193, 0.5669, 0.1193, 0.567, 0.006488, 0.334, 0.2193, 0.3299, 0.3298, 0.3286, 0.3297, 0.3327, 0.2169, 0.5684, 0.00893, 0.5806, 0.001882, 0.5805, 0.1195, 0.5683, 0.1193, 0.5841, 0.44, 0.5755, 0.44, 0.5755, 0.3406, 0.584, 0.3406, 0.3414, 0.2307, 0.3691, 0.2169, 0.365, 0.3295, 0.3372, 0.3298, 0.5755, 0.44, 0.567, 0.44, 0.5669, 0.3406, 0.5755, 0.3406, 0.3051, 0.2306, 0.3327, 0.2169, 0.3286, 0.3297, 0.3009, 0.3299, 0.5838, 0.001879, 0.5957, 0.008909, 0.5956, 0.1193, 0.5837, 0.1195, 0.441, 0.6776, 0.4403, 0.6781, 0.4402, 0.6767, 0.4269, 0.6744, 0.4279, 0.6749, 0.4277, 0.6761, 0.4237, 0.5343, 0.4228, 0.5353, 0.4229, 0.5339, 0.4095, 0.5376, 0.4103, 0.5358, 0.4105, 0.5371, 0.441, 0.5343, 0.4402, 0.5353, 0.4403, 0.5339, 0.4269, 0.5415, 0.4277, 0.5398, 0.4279, 0.541, 0.4228, 0.6767, 0.4237, 0.6776, 0.4229, 0.6781, 0.4095, 0.6704, 0.4105, 0.671, 0.4103, 0.6722, 0.4237, 0.6755, 0.4237, 0.6776, 0.4228, 0.6767, 0.4228, 0.6746, 0.4095, 0.5389, 0.4095, 0.5376, 0.4105, 0.5371, 0.4105, 0.5383, 0.4228, 0.5353, 0.4105, 0.5371, 0.4103, 0.5358, 0.4229, 0.5339, 0.3543, 0.4637, 0.3543, 0.4468, 0.355, 0.4461, 0.355, 0.4645, 0.5571, 0.5623, 0.5423, 0.5623, 0.5422, 0.5606, 0.5571, 0.5606, 0.4403, 0.6781, 0.4277, 0.6761, 0.4279, 0.6749, 0.4402, 0.6767, 0.489, 0.6757, 0.489, 0.6771, 0.4881, 0.6762, 0.4881, 0.6748, 0.4269, 0.5435, 0.4269, 0.5415, 0.4279, 0.541, 0.4279, 0.543, 0.4402, 0.5353, 0.4279, 0.541, 0.4277, 0.5398, 0.4403, 0.5339, 0.3372, 0.4637, 0.3372, 0.4468, 0.338, 0.4461, 0.338, 0.4645, 0.4105, 0.671, 0.4228, 0.6767, 0.4229, 0.6781, 0.4103, 0.6722, 0.5423, 0.6952, 0.5571, 0.6952, 0.5571, 0.6969, 0.5422, 0.6969, 0.3677, 0.4639, 0.355, 0.4645, 0.355, 0.4461, 0.3677, 0.4466, 0.489, 0.5338, 0.489, 0.536, 0.4881, 0.5369, 0.4881, 0.5348, 0.4095, 0.6704, 0.4095, 0.6684, 0.4105, 0.669, 0.4105, 0.671, 0.4237, 0.5357, 0.4237, 0.6755, 0.4228, 0.6746, 0.4228, 0.5366, 0.489, 0.6757, 0.489, 0.536, 0.5036, 0.536, 0.5036, 0.6757, 0.4279, 0.541, 0.4402, 0.5353, 0.4402, 0.5374, 0.4279, 0.543, 0.4105, 0.5383, 0.4228, 0.5366, 0.4228, 0.6746, 0.4105, 0.669, 0.5423, 0.6952, 0.5423, 0.6932, 0.5571, 0.6932, 0.5571, 0.6952, 0.4105, 0.5371, 0.4228, 0.5353, 0.4228, 0.5366, 0.4105, 0.5383, 0.489, 0.6771, 0.489, 0.6757, 0.5036, 0.6757, 0.5036, 0.6771, 0.4237, 0.5343, 0.4237, 0.5357, 0.4228, 0.5366, 0.4228, 0.5353, 0.489, 0.536, 0.489, 0.6757, 0.4881, 0.6748, 0.4881, 0.5369, 0.4095, 0.6684, 0.4095, 0.5389, 0.4105, 0.5383, 0.4105, 0.669, 0.4269, 0.6744, 0.4269, 0.6731, 0.4279, 0.6736, 0.4279, 0.6749, 0.4279, 0.543, 0.4402, 0.5374, 0.4402, 0.6753, 0.4279, 0.6736, 0.5423, 0.6932, 0.5423, 0.5636, 0.5571, 0.5636, 0.5571, 0.6932, 0.2288, 0.6716, 0.2288, 0.6708, 0.2445, 0.6709, 0.2445, 0.6717, 0.1858, 0.551, 0.1858, 0.5518, 0.1841, 0.5549, 0.1841, 0.5541, 0.3534, 0.6369, 0.3534, 0.6361, 0.3691, 0.6358, 0.3691, 0.6366, 0.09858, 0.5, 0.09857, 0.4992, 0.1004, 0.5027, 0.1004, 0.5035, 0.3193, 0.465, 0.3177, 0.4654, 0.3177, 0.4472, 0.3193, 0.4468, 0.09958, 0.5436, 0.09834, 0.5429, 0.09845, 0.5417, 0.09965, 0.5427, 0.3589, 0.4682, 0.3589, 0.471, 0.3587, 0.4715, 0.3586, 0.4689, 0.321, 0.4646, 0.3193, 0.465, 0.3193, 0.4468, 0.321, 0.4464, 0.09686, 0.4968, 0.09686, 0.496, 0.09857, 0.4992, 0.09858, 0.5, 0.1876, 0.5476, 0.1876, 0.5484, 0.1858, 0.5518, 0.1858, 0.551, 0.5091, 0.5702, 0.5104, 0.5695, 0.5105, 0.5704, 0.5092, 0.5713, 0.2703, 0.6655, 0.2777, 0.6655, 0.2776, 0.6664, 0.2703, 0.6664, 0.2397, 0.6341, 0.2322, 0.634, 0.2322, 0.6328, 0.2395, 0.6329, 0.2695, 0.6332, 0.2797, 0.6332, 0.2806, 0.6476, 0.2704, 0.6476, 0.5085, 0.5338, 0.5105, 0.5372, 0.5088, 0.5518, 0.5068, 0.5472, 0.09965, 0.576, 0.09764, 0.5793, 0.09607, 0.5662, 0.0981, 0.5617, 0.2415, 0.6698, 0.2313, 0.6698, 0.2322, 0.6571, 0.2424, 0.6572, 0.256, 0.6667, 0.2636, 0.6659, 0.2638, 0.6667, 0.2562, 0.6675, 0.2586, 0.6699, 0.2586, 0.6679, 0.2616, 0.6676, 0.2616, 0.6696, 0.366, 0.6029, 0.3584, 0.6033, 0.3585, 0.6025, 0.3661, 0.6024, 0.2512, 0.6349, 0.2602, 0.634, 0.2597, 0.6476, 0.2521, 0.6484, 0.1837, 0.5611, 0.1849, 0.5587, 0.1843, 0.572, 0.1833, 0.5742, 0.3315, 0.4689, 0.3305, 0.4663, 0.3312, 0.4464, 0.3315, 0.4553, 0.3654, 0.6351, 0.3564, 0.6353, 0.3562, 0.6221, 0.3638, 0.6152, 0.1869, 0.5311, 0.1876, 0.5476, 0.1858, 0.551, 0.1855, 0.5335, 0.09607, 0.5134, 0.09686, 0.4968, 0.09858, 0.5, 0.09779, 0.5166, 0.09779, 0.5166, 0.09858, 0.5, 0.1004, 0.5035, 0.09966, 0.52, 0.3532, 0.6535, 0.3534, 0.6369, 0.3691, 0.6366, 0.369, 0.6532, 0.1855, 0.5335, 0.1858, 0.551, 0.1841, 0.5541, 0.1833, 0.5376, 0.2291, 0.6878, 0.2288, 0.6716, 0.2445, 0.6717, 0.2448, 0.6879, 0.3691, 0.6358, 0.3534, 0.6361, 0.3564, 0.6353, 0.3654, 0.6351, 0.2638, 0.6321, 0.2637, 0.6356, 0.2602, 0.6367, 0.2602, 0.634, 0.2481, 0.6371, 0.2481, 0.6337, 0.2512, 0.6349, 0.2512, 0.6376, 0.2481, 0.6337, 0.2638, 0.6321, 0.2602, 0.634, 0.2512, 0.6349, 0.2445, 0.6709, 0.2288, 0.6708, 0.2313, 0.6698, 0.2415, 0.6698, 0.2448, 0.6671, 0.2445, 0.6709, 0.2415, 0.6698, 0.2419, 0.6661, 0.2288, 0.6708, 0.2291, 0.667, 0.2316, 0.666, 0.2313, 0.6698, 0.267, 0.6321, 0.2827, 0.6321, 0.2797, 0.6332, 0.2695, 0.6332, 0.2291, 0.7037, 0.2291, 0.6878, 0.2448, 0.6879, 0.2448, 0.7036, 0.1859, 0.5162, 0.1855, 0.5335, 0.1833, 0.5376, 0.1842, 0.517, 0.3534, 0.6743, 0.3532, 0.6535, 0.369, 0.6532, 0.3691, 0.6742, 0.09862, 0.5351, 0.09779, 0.5166, 0.09966, 0.52, 0.1004, 0.5359, 0.097, 0.5343, 0.09607, 0.5134, 0.09779, 0.5166, 0.09862, 0.5351, 0.1876, 0.5155, 0.1869, 0.5311, 0.1855, 0.5335, 0.1859, 0.5162, 0.2586, 0.6679, 0.2586, 0.6699, 0.2562, 0.6698, 0.2562, 0.6675, 0.3609, 0.6021, 0.3639, 0.6021, 0.3661, 0.6024, 0.3585, 0.6025, 0.2616, 0.6696, 0.2616, 0.6676, 0.2638, 0.6667, 0.2638, 0.669, 0.2562, 0.6675, 0.2638, 0.6667, 0.2616, 0.6676, 0.2586, 0.6679, 0.1838, 0.5932, 0.1848, 0.591, 0.1849, 0.5918, 0.1838, 0.594, 0.2333, 0.6321, 0.2388, 0.6321, 0.2395, 0.6329, 0.2322, 0.6328, 0.3255, 0.4662, 0.3244, 0.466, 0.3243, 0.4648, 0.3256, 0.465, 0.09865, 0.5409, 0.09962, 0.5417, 0.09965, 0.5427, 0.09845, 0.5417, 0.2768, 0.6673, 0.2713, 0.6673, 0.2703, 0.6664, 0.2776, 0.6664, 0.3256, 0.4726, 0.3245, 0.4724, 0.3244, 0.466, 0.3255, 0.4662, 0.1876, 0.5143, 0.1876, 0.5155, 0.1859, 0.5162, 0.1859, 0.5149, 0.09707, 0.5359, 0.097, 0.5343, 0.09862, 0.5351, 0.09868, 0.5365, 0.09868, 0.5365, 0.09862, 0.5351, 0.1004, 0.5359, 0.1004, 0.5372, 0.3534, 0.6759, 0.3534, 0.6743, 0.3691, 0.6742, 0.3691, 0.6758, 0.1859, 0.5149, 0.1859, 0.5162, 0.1842, 0.517, 0.1843, 0.5154, 0.2291, 0.7049, 0.2291, 0.7037, 0.2448, 0.7036, 0.2448, 0.7048, 0.2424, 0.6572, 0.2322, 0.6571, 0.2322, 0.634, 0.2397, 0.6341, 0.2704, 0.6476, 0.2806, 0.6476, 0.2777, 0.6655, 0.2703, 0.6655, 0.5068, 0.5472, 0.5088, 0.5518, 0.5104, 0.5695, 0.5091, 0.5702, 0.0981, 0.5617, 0.09607, 0.5662, 0.09834, 0.5429, 0.09958, 0.5436, 0.1833, 0.5742, 0.1843, 0.572, 0.1848, 0.591, 0.1838, 0.5932, 0.3638, 0.6152, 0.3562, 0.6221, 0.3584, 0.6033, 0.366, 0.6029, 0.2521, 0.6484, 0.2597, 0.6476, 0.2636, 0.6659, 0.256, 0.6667, 0.364, 0.6241, 0.3638, 0.6152, 0.366, 0.6029, 0.3662, 0.6053])
me_cube_004.materials.append(mat_material_005)
me_cube_004.use_remesh_preserve_volume = False
me_cube_004.use_remesh_preserve_attributes = False
me_cube_004.use_mirror_vertex_groups = False
me_cube_004.update()

# ---- objects
ob_plane = bpy.data.objects.new('Plane', me_plane)
ob_spot = bpy.data.objects.new('Spot', light_spot)
ob_cube_003 = bpy.data.objects.new('Cube.003', me_cube_004)
ob_lamp = bpy.data.objects.new('Lamp', light_lamp)

# ---- transforms, parenting, visibility, modifiers, constraints
ob_plane.location = (-7.779, 3.686, 12.78)
ob_plane.rotation_euler = (-1.583, -0.0, 0.0)
ob_plane.scale = (8.861, 9.184, 1.6)
ob_plane.lineart.crease_threshold = 0.0
ob_spot.location = (-29.93, 5.683, 27.82)
ob_spot.rotation_euler = (0.08111, -0.8627, -0.4808)
ob_spot.scale = (1.0, 1.0, 0.07716)
ob_spot.lineart.crease_threshold = 0.0
ob_cube_003.location = (-4.797, -0.6559, 0.1707)
ob_cube_003.scale = (1.0, 5.103, 1.0)
ob_cube_003.lineart.crease_threshold = 0.0
_m = ob_cube_003.modifiers.new('Subsurf', 'SUBSURF')
_m.uv_smooth = 'PRESERVE_CORNERS'
_m.quality = 2
_m.levels = 3
_m.show_only_control_edges = False
ob_lamp.location = (4.076, 1.005, 5.904)
ob_lamp.rotation_euler = (0.6503, 0.05522, 1.866)
ob_lamp.lock_rotations_4d = False
ob_lamp.empty_display_type = 'ARROWS'
ob_lamp.color = (0.0, 0.0, 0.0, 0.0)
ob_lamp.lineart.crease_threshold = 0.0

# ---- collection membership
col_collection_1.objects.link(ob_plane)
col_collection_1.objects.link(ob_spot)
col_collection_1.objects.link(ob_cube_003)
col_collection_1.objects.link(ob_lamp)

# ---- scene / render settings (as saved in the file)
scene.frame_start = 1; scene.frame_end = 250; scene.frame_set(25)
scene.render.engine = 'BLENDER_EEVEE_NEXT'
scene.render.resolution_percentage = 50
scene.render.dither_intensity = 0.0
scene.cycles.use_denoising = False
scene.cycles.samples = 128
scene.cycles.sampling_pattern = 'TABULATED_SOBOL'
scene.cycles.use_adaptive_sampling = False
scene.cycles.use_light_tree = False
scene.cycles.blur_glossy = 0.0
scene.cycles.sample_clamp_indirect = 0.0
scene.view_settings.view_transform = 'Standard'
bpy.context.view_layer.update()

# ---- added for rendering (the .blend has no active camera): camera
cam_auto = bpy.data.cameras.new('AutoCamera')
cam_auto.lens = 50.0
cam_auto.sensor_width = 36.0
cam_auto.clip_end = 1000.0
ob_auto_camera = bpy.data.objects.new('AutoCamera', cam_auto)
scene.collection.objects.link(ob_auto_camera)
ob_auto_camera.location = (30.4311, -36.9381, 34.7934)
ob_auto_camera.rotation_euler = (1.09748, -7.21219e-08, 0.694738)
scene.camera = ob_auto_camera
bpy.context.view_layer.update()
